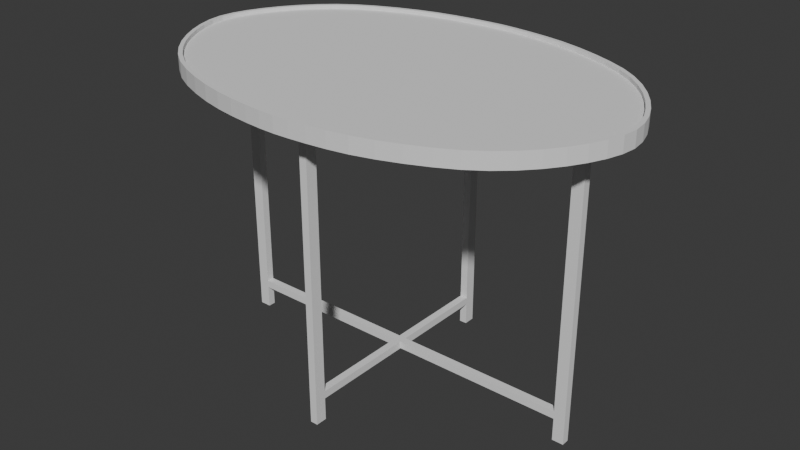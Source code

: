 # Source: table3.blend  (saved by Blender 4.0.36; exported with 4.5.12 LTS)
import bpy
from mathutils import Matrix  # noqa: F401  (used for matrix-valued properties, if any)

bpy.ops.wm.read_factory_settings(use_empty=True)
scene = bpy.context.scene
scene.name = 'Scene'

# ---- collections
col_collection = bpy.data.collections.new('Collection'); scene.collection.children.link(col_collection)

# ---- world
world_world = bpy.data.worlds.new('World'); scene.world = world_world
world_world.use_nodes = True; world_world.node_tree.nodes.clear()
_N = world_world.node_tree.nodes; _L = world_world.node_tree.links
n0 = _N.new('ShaderNodeOutputWorld'); n0.name = 'World Output'; n0.location = (300, 300)
n1 = _N.new('ShaderNodeBackground'); n1.name = 'Background'; n1.location = (10, 300)
n1.inputs[0].default_value = (0.05088, 0.05088, 0.05088, 1.0)
_L.new(n1.outputs[0], n0.inputs[0])
n0.is_active_output = True
world_world.color = (0.05088, 0.05088, 0.05088)
world_world.use_sun_shadow = False
world_world.sun_shadow_jitter_overblur = 0.0

# ---- meshes
me_cylinder_001 = bpy.data.meshes.new('Cylinder.001')
me_cylinder_001.from_pydata([(2.708e-06, 2.0, 3.849), (0.2062, 1.992, 3.849), (0.4324, 1.974, 3.849), (0.6793, 1.945, 3.849), (0.9421, 1.899, 3.849), (1.214, 1.828, 3.849), (1.487, 1.735, 3.849), (1.752, 1.625, 3.849), (1.999, 1.499, 3.849), (2.217, 1.348, 3.849), (2.408, 1.177, 3.849), (2.572, 0.9917, 3.849), (2.711, 0.7971, 3.849), (2.826, 0.5976, 3.849), (2.916, 0.3968, 3.849), (2.975, 0.1971, 3.849), (2.998, -7.269e-09, 3.849), (2.975, -0.1971, 3.849), (2.915, -0.3967, 3.849), (2.825, -0.5974, 3.849), (2.709, -0.7967, 3.849), (2.568, -0.9911, 3.849), (2.402, -1.176, 3.849), (2.21, -1.347, 3.849), (1.991, -1.497, 3.849), (1.745, -1.624, 3.849), (1.481, -1.737, 3.849), (1.21, -1.832, 3.849), (0.9392, -1.905, 3.849), (0.6779, -1.95, 3.849), (0.432, -1.977, 3.849), (0.2061, -1.993, 3.849), (2.708e-06, -2.0, 3.849), (-0.2062, -1.992, 3.849), (-0.4326, -1.971, 3.849), (-0.6799, -1.939, 3.849), (-0.9431, -1.891, 3.849), (-1.216, -1.822, 3.849), (-1.489, -1.732, 3.849), (-1.755, -1.625, 3.849), (-2.002, -1.498, 3.849), (-2.22, -1.347, 3.849), (-2.41, -1.177, 3.849), (-2.574, -0.9915, 3.849), (-2.713, -0.797, 3.849), (-2.827, -0.5976, 3.849), (-2.916, -0.3968, 3.849), (-2.976, -0.1971, 3.849), (-2.998, -7.269e-09, 3.849), (-2.976, 0.1972, 3.849), (-2.916, 0.3975, 3.849), (-2.826, 0.5994, 3.849), (-2.71, 0.8004, 3.849), (-2.57, 0.9968, 3.849), (-2.405, 1.184, 3.849), (-2.214, 1.356, 3.849), (-1.994, 1.507, 3.849), (-1.748, 1.633, 3.849), (-1.484, 1.742, 3.849), (-1.212, 1.832, 3.849), (-0.9407, 1.9, 3.849), (-0.6788, 1.945, 3.849), (-0.4323, 1.974, 3.849), (-0.2062, 1.992, 3.849), (0.2062, 1.992, 4.0), (2.708e-06, 2.0, 4.0), (0.4324, 1.974, 4.0), (0.6793, 1.945, 4.0), (0.9421, 1.899, 4.0), (1.214, 1.828, 4.0), (1.487, 1.735, 4.0), (1.752, 1.625, 4.0), (1.999, 1.499, 4.0), (2.217, 1.348, 4.0), (2.408, 1.177, 4.0), (2.572, 0.9917, 4.0), (2.711, 0.7971, 4.0), (2.826, 0.5976, 4.0), (2.916, 0.3968, 4.0), (2.975, 0.1971, 4.0), (2.998, -7.269e-09, 4.0), (2.975, -0.1971, 4.0), (2.915, -0.3967, 4.0), (2.825, -0.5974, 4.0), (2.709, -0.7967, 4.0), (2.568, -0.9911, 4.0), (2.402, -1.176, 4.0), (2.21, -1.347, 4.0), (1.991, -1.497, 4.0), (1.745, -1.624, 4.0), (1.481, -1.737, 4.0), (1.21, -1.832, 4.0), (0.9392, -1.905, 4.0), (0.6779, -1.95, 4.0), (0.432, -1.977, 4.0), (0.2061, -1.993, 4.0), (2.708e-06, -2.0, 4.0), (-0.2062, -1.992, 4.0), (-0.4326, -1.971, 4.0), (-0.6799, -1.939, 4.0), (-0.9431, -1.891, 4.0), (-1.216, -1.822, 4.0), (-1.489, -1.732, 4.0), (-1.755, -1.625, 4.0), (-2.002, -1.498, 4.0), (-2.22, -1.347, 4.0), (-2.41, -1.177, 4.0), (-2.574, -0.9915, 4.0), (-2.713, -0.797, 4.0), (-2.827, -0.5976, 4.0), (-2.916, -0.3968, 4.0), (-2.976, -0.1971, 4.0), (-2.998, -7.269e-09, 4.0), (-2.976, 0.1972, 4.0), (-2.916, 0.3975, 4.0), (-2.826, 0.5994, 4.0), (-2.71, 0.8004, 4.0), (-2.57, 0.9968, 4.0), (-2.405, 1.184, 4.0), (-2.214, 1.356, 4.0), (-1.994, 1.507, 4.0), (-1.748, 1.633, 4.0), (-1.484, 1.742, 4.0), (-1.212, 1.832, 4.0), (-0.9407, 1.9, 4.0), (-0.6788, 1.945, 4.0), (-0.4323, 1.974, 4.0), (-0.2062, 1.992, 4.0), (-0.6753, -1.939, 4.0)], [], [(99, 35, 128), (1, 2, 3, 4, 5, 6, 7, 8, 9, 10, 11, 12, 13, 14, 15, 16, 17, 18, 19, 20, 21, 22, 23, 24, 25, 26, 27, 28, 29, 30, 31, 32, 33, 34, 35, 36, 37, 38, 39, 40, 41, 42, 43, 44, 45, 46, 47, 48, 49, 50, 51, 52, 53, 54, 55, 56, 57, 58, 59, 60, 61, 62, 63, 0), (1, 64, 66, 2), (2, 66, 67, 3), (3, 67, 68, 4), (4, 68, 69, 5), (5, 69, 70, 6), (6, 70, 71, 7), (7, 71, 72, 8), (8, 72, 73, 9), (9, 73, 74, 10), (10, 74, 75, 11), (11, 75, 76, 12), (12, 76, 77, 13), (13, 77, 78, 14), (14, 78, 79, 15), (15, 79, 80, 16), (16, 80, 81, 17), (17, 81, 82, 18), (18, 82, 83, 19), (19, 83, 84, 20), (20, 84, 85, 21), (21, 85, 86, 22), (22, 86, 87, 23), (23, 87, 88, 24), (24, 88, 89, 25), (25, 89, 90, 26), (26, 90, 91, 27), (27, 91, 92, 28), (28, 92, 93, 29), (29, 93, 94, 30), (30, 94, 95, 31), (31, 95, 96, 32), (32, 96, 97, 33), (33, 97, 98, 34), (34, 98, 128, 35), (35, 99, 100, 36), (36, 100, 101, 37), (37, 101, 102, 38), (38, 102, 103, 39), (39, 103, 104, 40), (40, 104, 105, 41), (41, 105, 106, 42), (42, 106, 107, 43), (43, 107, 108, 44), (44, 108, 109, 45), (45, 109, 110, 46), (46, 110, 111, 47), (47, 111, 112, 48), (48, 112, 113, 49), (49, 113, 114, 50), (50, 114, 115, 51), (51, 115, 116, 52), (52, 116, 117, 53), (53, 117, 118, 54), (54, 118, 119, 55), (55, 119, 120, 56), (56, 120, 121, 57), (57, 121, 122, 58), (58, 122, 123, 59), (59, 123, 124, 60), (60, 124, 125, 61), (61, 125, 126, 62), (62, 126, 127, 63), (63, 127, 65, 0), (0, 65, 64, 1), (99, 128, 98, 97, 96, 95, 94, 93, 92, 91, 90, 89, 88, 87, 86, 85, 84, 83, 82, 81, 80, 79, 78, 77, 76, 75, 74, 73, 72, 71, 70, 69, 68, 67, 66, 64, 65, 127, 126, 125, 124, 123, 122, 121, 120, 119, 118, 117, 116, 115, 114, 113, 112, 111, 110, 109, 108, 107, 106, 105, 104, 103, 102, 101, 100)])
_uv = me_cylinder_001.uv_layers.new(name='UVMap')
_uv.uv.foreach_set('vector', [0.9819, 0.2057, 1.0, 0.2057, 0.9819, 0.2063, 0.000295, 0.3561, -1.371e-08, 0.3288, 0.0007778, 0.299, 0.003458, 0.267, 0.008938, 0.2336, 0.01706, 0.1999, 0.02733, 0.167, 0.03981, 0.1361, 0.05546, 0.1082, 0.07383, 0.08354, 0.09423, 0.06186, 0.116, 0.04304, 0.1386, 0.02707, 0.1617, 0.01419, 0.185, 0.004878, 0.2083, 3.873e-09, 0.2322, 0.0005653, 0.2568, 0.005548, 0.2818, 0.01414, 0.3069, 0.02591, 0.3317, 0.04068, 0.3557, 0.0585, 0.3782, 0.07959, 0.3987, 0.1042, 0.4166, 0.1323, 0.4329, 0.1626, 0.4474, 0.1941, 0.459, 0.2257, 0.4673, 0.2565, 0.4731, 0.2857, 0.4776, 0.3125, 0.4807, 0.3371, 0.4819, 0.3619, 0.4819, 0.3893, 0.4808, 0.4192, 0.4779, 0.4513, 0.4726, 0.4847, 0.4649, 0.5184, 0.4549, 0.5514, 0.4425, 0.5823, 0.4268, 0.6102, 0.4084, 0.6348, 0.3881, 0.6564, 0.3663, 0.6752, 0.3436, 0.6911, 0.3206, 0.704, 0.2973, 0.7132, 0.274, 0.7181, 0.2501, 0.7175, 0.2254, 0.7126, 0.2003, 0.704, 0.1749, 0.6923, 0.1499, 0.6777, 0.1257, 0.66, 0.103, 0.639, 0.08246, 0.6144, 0.06465, 0.5863, 0.0488, 0.5558, 0.03501, 0.5242, 0.02385, 0.4925, 0.01558, 0.4616, 0.009469, 0.4324, 0.004817, 0.4055, 0.00162, 0.3809, 0.9819, 0.2887, 0.9638, 0.2887, 0.9638, 0.2614, 0.9819, 0.2614, 0.9819, 0.2614, 0.9638, 0.2614, 0.9638, 0.2316, 0.9819, 0.2316, 0.9819, 0.2316, 0.9638, 0.2316, 0.9638, 0.1999, 0.9819, 0.1999, 0.9819, 0.1999, 0.9638, 0.1999, 0.9638, 0.1669, 0.9819, 0.1669, 0.9819, 0.1669, 0.9638, 0.1669, 0.9638, 0.1336, 0.9819, 0.1336, 0.9819, 0.1336, 0.9638, 0.1336, 0.9638, 0.1013, 0.9819, 0.1013, 0.9819, 0.1013, 0.9638, 0.1013, 0.9638, 0.07112, 0.9819, 0.07112, 0.9819, 0.07112, 0.9638, 0.07112, 0.9638, 0.04417, 0.9819, 0.04417, 0.9819, 0.04417, 0.9638, 0.04417, 0.9638, 0.02053, 0.9819, 0.02053, 0.9819, 0.02053, 0.9638, 0.02053, 0.9638, -1.346e-08, 0.9819, -1.425e-08, 1.0, 0.8395, 0.9819, 0.8395, 0.9819, 0.8188, 1.0, 0.8188, 1.0, 0.8188, 0.9819, 0.8188, 0.9819, 0.7972, 1.0, 0.7972, 1.0, 0.7972, 0.9819, 0.7972, 0.9819, 0.7748, 1.0, 0.7748, 1.0, 0.7748, 0.9819, 0.7748, 0.9819, 0.7521, 1.0, 0.7521, 1.0, 0.7521, 0.9819, 0.7521, 0.9819, 0.7291, 1.0, 0.7291, 1.0, 0.7291, 0.9819, 0.7291, 0.9819, 0.7052, 1.0, 0.7052, 1.0, 0.7052, 0.9819, 0.7052, 0.9819, 0.6804, 1.0, 0.6804, 1.0, 0.6804, 0.9819, 0.6804, 0.9819, 0.655, 1.0, 0.655, 1.0, 0.655, 0.9819, 0.655, 0.9819, 0.6292, 1.0, 0.6292, 1.0, 0.6292, 0.9819, 0.6292, 0.9819, 0.6036, 1.0, 0.6036, 1.0, 0.6036, 0.9819, 0.6036, 0.9819, 0.5787, 1.0, 0.5787, 1.0, 0.5787, 0.9819, 0.5787, 0.9819, 0.555, 1.0, 0.555, 1.0, 0.555, 0.9819, 0.555, 0.9819, 0.5282, 1.0, 0.5282, 1.0, 0.5282, 0.9819, 0.5282, 0.9819, 0.4982, 1.0, 0.4982, 1.0, 0.4982, 0.9819, 0.4982, 0.9819, 0.4661, 1.0, 0.4661, 1.0, 0.4661, 0.9819, 0.4661, 0.9819, 0.4332, 1.0, 0.4332, 1.0, 0.4332, 0.9819, 0.4332, 0.9819, 0.4005, 1.0, 0.4005, 1.0, 0.4005, 0.9819, 0.4005, 0.9819, 0.3689, 1.0, 0.3689, 1.0, 0.3689, 0.9819, 0.3689, 0.9819, 0.3393, 1.0, 0.3393, 1.0, 0.3393, 0.9819, 0.3393, 0.9819, 0.3121, 1.0, 0.3121, 1.0, 0.3121, 0.9819, 0.3121, 0.9819, 0.2873, 1.0, 0.2873, 1.0, 0.2873, 0.9819, 0.2873, 0.9819, 0.2625, 1.0, 0.2625, 1.0, 0.2625, 0.9819, 0.2625, 0.9819, 0.2354, 1.0, 0.2354, 1.0, 0.2354, 0.9819, 0.2354, 0.9819, 0.2063, 1.0, 0.2057, 1.0, 0.2057, 0.9819, 0.2057, 0.9819, 0.1742, 1.0, 0.1742, 1.0, 0.1742, 0.9819, 0.1742, 0.9819, 0.1417, 1.0, 0.1417, 1.0, 0.1417, 0.9819, 0.1417, 0.9819, 0.109, 1.0, 0.109, 1.0, 0.109, 0.9819, 0.109, 0.9819, 0.07743, 1.0, 0.07743, 1.0, 0.07743, 0.9819, 0.07743, 0.9819, 0.04816, 1.0, 0.04816, 1.0, 0.04816, 0.9819, 0.04816, 0.9819, 0.02233, 1.0, 0.02233, 1.0, 0.02233, 0.9819, 0.02233, 0.9819, -1.425e-08, 1.0, -1.504e-08, 0.9819, 0.8815, 0.9638, 0.8815, 0.9638, 0.8623, 0.9819, 0.8623, 0.9819, 0.8623, 0.9638, 0.8623, 0.9638, 0.8416, 0.9819, 0.8416, 0.9819, 0.8416, 0.9638, 0.8416, 0.9638, 0.8199, 0.9819, 0.8199, 0.9819, 0.8199, 0.9638, 0.8199, 0.9638, 0.7975, 0.9819, 0.7975, 0.9819, 0.7975, 0.9638, 0.7975, 0.9638, 0.7748, 0.9819, 0.7748, 0.9819, 0.7748, 0.9638, 0.7748, 0.9638, 0.7517, 0.9819, 0.7517, 0.9819, 0.7517, 0.9638, 0.7517, 0.9638, 0.7279, 0.9819, 0.7279, 0.9819, 0.7279, 0.9638, 0.7279, 0.9638, 0.703, 0.9819, 0.703, 0.9819, 0.703, 0.9638, 0.703, 0.9638, 0.6774, 0.9819, 0.6774, 0.9819, 0.6774, 0.9638, 0.6774, 0.9638, 0.6515, 0.9819, 0.6515, 0.9819, 0.6515, 0.9638, 0.6515, 0.9638, 0.6257, 0.9819, 0.6257, 0.9819, 0.6257, 0.9638, 0.6257, 0.9638, 0.6005, 0.9819, 0.6005, 0.9819, 0.6005, 0.9638, 0.6005, 0.9638, 0.5767, 0.9819, 0.5767, 0.9819, 0.5767, 0.9638, 0.5767, 0.9638, 0.5511, 0.9819, 0.5511, 0.9819, 0.5511, 0.9638, 0.5511, 0.9638, 0.522, 0.9819, 0.522, 0.9819, 0.522, 0.9638, 0.522, 0.9638, 0.4907, 0.9819, 0.4907, 0.9819, 0.4907, 0.9638, 0.4907, 0.9638, 0.4584, 0.9819, 0.4584, 0.9819, 0.4584, 0.9638, 0.4584, 0.9638, 0.4261, 0.9819, 0.4261, 0.9819, 0.4261, 0.9638, 0.4261, 0.9638, 0.3948, 0.9819, 0.3948, 0.9819, 0.3948, 0.9638, 0.3948, 0.9638, 0.3654, 0.9819, 0.3654, 0.9819, 0.3654, 0.9638, 0.3654, 0.9638, 0.3383, 0.9819, 0.3383, 0.9819, 0.3383, 0.9638, 0.3383, 0.9638, 0.3135, 0.9819, 0.3135, 0.9819, 0.3135, 0.9638, 0.3135, 0.9638, 0.2887, 0.9819, 0.2887, 0.4831, 0.4192, 0.483, 0.4187, 0.4819, 0.3893, 0.4819, 0.3619, 0.4832, 0.3371, 0.4863, 0.3125, 0.4907, 0.2857, 0.4966, 0.2565, 0.5048, 0.2257, 0.5165, 0.1941, 0.5309, 0.1626, 0.5472, 0.1323, 0.5651, 0.1042, 0.5856, 0.07959, 0.6081, 0.0585, 0.6321, 0.04068, 0.6569, 0.02591, 0.682, 0.01414, 0.7071, 0.005548, 0.7316, 0.0005653, 0.7555, 3.396e-08, 0.7788, 0.004878, 0.8021, 0.01419, 0.8252, 0.02707, 0.8478, 0.04304, 0.8696, 0.06186, 0.89, 0.08354, 0.9084, 0.1082, 0.924, 0.1361, 0.9365, 0.167, 0.9468, 0.1999, 0.9549, 0.2336, 0.9604, 0.267, 0.963, 0.299, 0.9638, 0.3288, 0.9635, 0.3561, 0.9622, 0.3809, 0.959, 0.4055, 0.9543, 0.4324, 0.9482, 0.4616, 0.94, 0.4925, 0.9288, 0.5242, 0.915, 0.5558, 0.8992, 0.5863, 0.8814, 0.6144, 0.8608, 0.639, 0.8381, 0.66, 0.8139, 0.6777, 0.7889, 0.6923, 0.7635, 0.704, 0.7384, 0.7126, 0.7137, 0.7175, 0.6899, 0.7181, 0.6665, 0.7132, 0.6432, 0.704, 0.6202, 0.6911, 0.5975, 0.6752, 0.5758, 0.6564, 0.5554, 0.6348, 0.537, 0.6102, 0.5213, 0.5823, 0.5089, 0.5514, 0.4989, 0.5184, 0.4912, 0.4847, 0.4859, 0.4513])
me_cylinder_001.materials.append(None)
me_cylinder_001.update()
me_cylinder_002 = bpy.data.meshes.new('Cylinder.002')
me_cylinder_002.from_pydata([(0.05015, -1.6, 3.849), (-0.0497, -1.6, 3.849), (0.05016, 1.5, 3.849), (-0.0497, 1.5, 3.849), (-0.0497, -0.05023, 3.849), (0.05015, -0.05022, 3.849), (-0.0497, 0.05037, 3.849), (0.05015, 0.05036, 3.849), (2.5, 0.05033, 3.849), (2.5, -0.05022, 3.849), (-2.5, 0.05039, 3.849), (-2.5, -0.05023, 3.849), (-2.35, 0.05039, 3.849), (-2.35, -0.05023, 3.849), (2.35, -0.05022, 3.849), (2.35, 0.05034, 3.849), (0.05015, -1.45, 3.849), (-0.0497, -1.45, 3.849), (-0.0497, 1.35, 3.849), (0.05016, 1.35, 3.849), (0.05015, -1.6, -3.771e-05), (-0.0497, -1.6, -3.771e-05), (0.05015, -1.45, -3.771e-05), (-0.0497, -1.45, -3.771e-05), (0.05016, 1.5, 3.911e-05), (-0.0497, 1.5, 3.911e-05), (-0.0497, 1.35, 3.911e-05), (0.05016, 1.35, 3.911e-05), (2.5, 0.05033, 8.786e-05), (2.5, -0.05022, 8.786e-05), (2.35, -0.05022, 8.786e-05), (2.35, 0.05034, 8.786e-05), (-2.5, 0.05039, 0.0001206), (-2.5, -0.05023, 0.0001206), (-2.35, 0.05039, 0.0001206), (-2.35, -0.05023, 0.0001206), (-0.0497, -1.45, 3.8), (-0.0497, -1.6, 3.8), (0.05015, -1.45, 3.8), (0.05015, -1.6, 3.8), (0.05016, 1.5, 3.8), (-0.0497, 1.5, 3.8), (0.05016, 1.35, 3.8), (-0.0497, 1.35, 3.8), (2.35, 0.05034, 3.8), (2.35, -0.05022, 3.8), (2.5, -0.05022, 3.8), (2.5, 0.05033, 3.8), (-2.5, 0.05039, 3.8), (-2.5, -0.05023, 3.8), (-2.35, 0.05039, 3.8), (-2.35, -0.05023, 3.8), (-0.0497, -1.45, 0.2996), (0.05015, -1.45, 0.2996), (-0.0497, -1.6, 0.2996), (0.05015, -1.6, 0.2996), (-0.0497, -1.6, 0.4004), (0.05015, -1.6, 0.4004), (-0.0497, -1.45, 0.4004), (0.05015, -1.45, 0.4004), (0.05016, 1.5, 0.3), (0.05016, 1.35, 0.3), (-0.0497, 1.5, 0.3), (-0.0497, 1.35, 0.3), (-0.0497, 1.5, 0.3999), (-0.0497, 1.35, 0.3999), (0.05016, 1.5, 0.3999), (0.05016, 1.35, 0.3999), (-2.5, 0.05039, 0.3003), (-2.35, 0.05039, 0.3003), (-2.5, -0.05023, 0.3003), (-2.35, -0.05023, 0.3003), (-2.5, -0.05023, 0.4001), (-2.35, -0.05023, 0.4001), (-2.5, 0.05039, 0.4001), (-2.35, 0.05039, 0.4001), (2.35, 0.05034, 0.3002), (2.35, -0.05022, 0.3002), (2.5, -0.05022, 0.3002), (2.5, 0.05033, 0.3002), (2.35, -0.05022, 0.4003), (2.5, -0.05022, 0.4003), (2.5, 0.05033, 0.4003), (2.35, 0.05034, 0.4003)], [], [(54, 52, 23, 21), (6, 7, 5, 4), (12, 6, 4, 13), (18, 19, 7, 6), (77, 76, 31, 30), (70, 68, 32, 33), (7, 15, 14, 5), (4, 5, 16, 17), (62, 60, 24, 25), (23, 22, 20, 21), (52, 53, 22, 23), (55, 54, 21, 20), (53, 55, 20, 22), (25, 24, 27, 26), (60, 61, 27, 24), (63, 62, 25, 26), (61, 63, 26, 27), (31, 28, 29, 30), (78, 77, 30, 29), (79, 78, 29, 28), (76, 79, 28, 31), (32, 34, 35, 33), (68, 69, 34, 32), (71, 70, 33, 35), (69, 71, 35, 34), (16, 0, 39, 38), (0, 1, 37, 39), (17, 16, 38, 36), (1, 17, 36, 37), (19, 18, 43, 42), (18, 3, 41, 43), (2, 19, 42, 40), (3, 2, 40, 41), (15, 8, 47, 44), (8, 9, 46, 47), (9, 14, 45, 46), (14, 15, 44, 45), (12, 13, 51, 50), (13, 11, 49, 51), (10, 12, 50, 48), (11, 10, 48, 49), (38, 42, 43, 36), (43, 36, 17, 18), (16, 19, 42, 38), (51, 45, 14, 13), (44, 50, 51, 45), (15, 12, 50, 44), (59, 57, 55, 53), (57, 56, 54, 55), (58, 59, 53, 52), (56, 58, 52, 54), (37, 36, 58, 56), (36, 38, 59, 58), (39, 37, 56, 57), (38, 39, 57, 59), (67, 65, 63, 61), (65, 64, 62, 63), (66, 67, 61, 60), (64, 66, 60, 62), (41, 40, 66, 64), (40, 42, 67, 66), (43, 41, 64, 65), (42, 43, 65, 67), (58, 52, 63, 65), (53, 59, 67, 61), (67, 59, 58, 65), (53, 61, 63, 52), (75, 73, 71, 69), (73, 72, 70, 71), (74, 75, 69, 68), (72, 74, 68, 70), (49, 48, 74, 72), (48, 50, 75, 74), (51, 49, 72, 73), (50, 51, 73, 75), (83, 82, 79, 76), (82, 81, 78, 79), (81, 80, 77, 78), (80, 83, 76, 77), (45, 44, 83, 80), (46, 45, 80, 81), (47, 46, 81, 82), (44, 47, 82, 83), (77, 80, 73, 71), (76, 83, 75, 69), (73, 80, 83, 75), (71, 77, 76, 69), (18, 19, 2, 3), (8, 15, 14, 9), (16, 17, 1, 0), (13, 12, 10, 11)])
_uv = me_cylinder_002.uv_layers.new(name='UVMap')
_uv.uv.foreach_set('vector', [0.7265, 0.25, 0.7265, 0.2554, 0.7265, 0.2554, 0.7265, 0.25, 0.7265, 0.3216, 0.7735, 0.3206, 0.7735, 0.3052, 0.7265, 0.3064, 0.6281, 0.2996, 0.7265, 0.3216, 0.7265, 0.3064, 0.6281, 0.2699, 0.7265, 0.3635, 0.7735, 0.3634, 0.7735, 0.3206, 0.7265, 0.3216, 0.8748, 0.2682, 0.8748, 0.2984, 0.8748, 0.2984, 0.8748, 0.2682, 0.6188, 0.2664, 0.6188, 0.2976, 0.6188, 0.2976, 0.6188, 0.2664, 0.7735, 0.3206, 0.8748, 0.2984, 0.8748, 0.2682, 0.7735, 0.3052, 0.7265, 0.3064, 0.7735, 0.3052, 0.7735, 0.2553, 0.7265, 0.2554, 0.7265, 0.3694, 0.7735, 0.3694, 0.7735, 0.3694, 0.7265, 0.3694, 0.7265, 0.2554, 0.7735, 0.2553, 0.7735, 0.25, 0.7265, 0.25, 0.7265, 0.2554, 0.7735, 0.2553, 0.7735, 0.2553, 0.7265, 0.2554, 0.7735, 0.25, 0.7265, 0.25, 0.7265, 0.25, 0.7735, 0.25, 0.7735, 0.2553, 0.7735, 0.25, 0.7735, 0.25, 0.7735, 0.2553, 0.7265, 0.3694, 0.7735, 0.3694, 0.7735, 0.3634, 0.7265, 0.3635, 0.7735, 0.3694, 0.7735, 0.3634, 0.7735, 0.3634, 0.7735, 0.3694, 0.7265, 0.3635, 0.7265, 0.3694, 0.7265, 0.3694, 0.7265, 0.3635, 0.7735, 0.3634, 0.7265, 0.3635, 0.7265, 0.3635, 0.7735, 0.3634, 0.8748, 0.2984, 0.8812, 0.297, 0.8812, 0.2658, 0.8748, 0.2682, 0.8812, 0.2658, 0.8748, 0.2682, 0.8748, 0.2682, 0.8812, 0.2658, 0.8812, 0.297, 0.8812, 0.2658, 0.8812, 0.2658, 0.8812, 0.297, 0.8748, 0.2984, 0.8812, 0.297, 0.8812, 0.297, 0.8748, 0.2984, 0.6188, 0.2976, 0.6281, 0.2996, 0.6281, 0.2699, 0.6188, 0.2664, 0.6188, 0.2976, 0.6281, 0.2996, 0.6281, 0.2996, 0.6188, 0.2976, 0.6281, 0.2699, 0.6188, 0.2664, 0.6188, 0.2664, 0.6281, 0.2699, 0.6281, 0.2996, 0.6281, 0.2699, 0.6281, 0.2699, 0.6281, 0.2996, 0.7735, 0.2553, 0.7735, 0.25, 0.7735, 0.25, 0.7735, 0.2553, 0.7735, 0.25, 0.7265, 0.25, 0.7265, 0.25, 0.7735, 0.25, 0.7265, 0.2554, 0.7735, 0.2553, 0.7735, 0.2553, 0.7265, 0.2554, 0.7265, 0.25, 0.7265, 0.2554, 0.7265, 0.2554, 0.7265, 0.25, 0.7735, 0.3634, 0.7265, 0.3635, 0.7265, 0.3635, 0.7735, 0.3634, 0.7265, 0.3635, 0.7265, 0.3694, 0.7265, 0.3694, 0.7265, 0.3635, 0.7735, 0.3694, 0.7735, 0.3634, 0.7735, 0.3634, 0.7735, 0.3694, 0.7265, 0.3694, 0.7735, 0.3694, 0.7735, 0.3694, 0.7265, 0.3694, 0.8748, 0.2984, 0.8812, 0.297, 0.8812, 0.297, 0.8748, 0.2984, 0.8812, 0.297, 0.8812, 0.2658, 0.8812, 0.2658, 0.8812, 0.297, 0.8812, 0.2658, 0.8748, 0.2682, 0.8748, 0.2682, 0.8812, 0.2658, 0.8748, 0.2682, 0.8748, 0.2984, 0.8748, 0.2984, 0.8748, 0.2682, 0.6281, 0.2996, 0.6281, 0.2699, 0.6281, 0.2699, 0.6281, 0.2996, 0.6281, 0.2699, 0.6188, 0.2664, 0.6188, 0.2664, 0.6281, 0.2699, 0.6188, 0.2976, 0.6281, 0.2996, 0.6281, 0.2996, 0.6188, 0.2976, 0.6188, 0.2664, 0.6188, 0.2976, 0.6188, 0.2976, 0.6188, 0.2664, 0.0, 0.0, 0.0, 0.0, 0.0, 0.0, 0.0, 0.0, 0.0, 0.0, 0.0, 0.0, 0.0, 0.0, 0.0, 0.0, 0.0, 0.0, 0.0, 0.0, 0.0, 0.0, 0.0, 0.0, 0.0, 0.0, 0.0, 0.0, 0.0, 0.0, 0.0, 0.0, 0.0, 0.0, 0.0, 0.0, 0.0, 0.0, 0.0, 0.0, 0.0, 0.0, 0.0, 0.0, 0.0, 0.0, 0.0, 0.0, 0.7735, 0.2553, 0.7735, 0.25, 0.7735, 0.25, 0.7735, 0.2553, 0.7735, 0.25, 0.7265, 0.25, 0.7265, 0.25, 0.7735, 0.25, 0.7265, 0.2554, 0.7735, 0.2553, 0.7735, 0.2553, 0.7265, 0.2554, 0.7265, 0.25, 0.7265, 0.2554, 0.7265, 0.2554, 0.7265, 0.25, 0.7265, 0.25, 0.7265, 0.2554, 0.7265, 0.2554, 0.7265, 0.25, 0.7265, 0.2554, 0.7735, 0.2553, 0.7735, 0.2553, 0.7265, 0.2554, 0.7735, 0.25, 0.7265, 0.25, 0.7265, 0.25, 0.7735, 0.25, 0.7735, 0.2553, 0.7735, 0.25, 0.7735, 0.25, 0.7735, 0.2553, 0.7735, 0.3634, 0.7265, 0.3635, 0.7265, 0.3635, 0.7735, 0.3634, 0.7265, 0.3635, 0.7265, 0.3694, 0.7265, 0.3694, 0.7265, 0.3635, 0.7735, 0.3694, 0.7735, 0.3634, 0.7735, 0.3634, 0.7735, 0.3694, 0.7265, 0.3694, 0.7735, 0.3694, 0.7735, 0.3694, 0.7265, 0.3694, 0.7265, 0.3694, 0.7735, 0.3694, 0.7735, 0.3694, 0.7265, 0.3694, 0.7735, 0.3694, 0.7735, 0.3634, 0.7735, 0.3634, 0.7735, 0.3694, 0.7265, 0.3635, 0.7265, 0.3694, 0.7265, 0.3694, 0.7265, 0.3635, 0.7735, 0.3634, 0.7265, 0.3635, 0.7265, 0.3635, 0.7735, 0.3634, 0.7265, 0.2554, 0.7265, 0.2554, 0.7265, 0.3635, 0.7265, 0.3635, 0.7735, 0.2553, 0.7735, 0.2553, 0.7735, 0.3634, 0.7735, 0.3634, 0.0, 0.0, 0.0, 0.0, 0.0, 0.0, 0.0, 0.0, 0.0, 0.0, 0.0, 0.0, 0.0, 0.0, 0.0, 0.0, 0.6281, 0.2996, 0.6281, 0.2699, 0.6281, 0.2699, 0.6281, 0.2996, 0.6281, 0.2699, 0.6188, 0.2664, 0.6188, 0.2664, 0.6281, 0.2699, 0.6188, 0.2976, 0.6281, 0.2996, 0.6281, 0.2996, 0.6188, 0.2976, 0.6188, 0.2664, 0.6188, 0.2976, 0.6188, 0.2976, 0.6188, 0.2664, 0.6188, 0.2664, 0.6188, 0.2976, 0.6188, 0.2976, 0.6188, 0.2664, 0.6188, 0.2976, 0.6281, 0.2996, 0.6281, 0.2996, 0.6188, 0.2976, 0.6281, 0.2699, 0.6188, 0.2664, 0.6188, 0.2664, 0.6281, 0.2699, 0.6281, 0.2996, 0.6281, 0.2699, 0.6281, 0.2699, 0.6281, 0.2996, 0.8748, 0.2984, 0.8812, 0.297, 0.8812, 0.297, 0.8748, 0.2984, 0.8812, 0.297, 0.8812, 0.2658, 0.8812, 0.2658, 0.8812, 0.297, 0.8812, 0.2658, 0.8748, 0.2682, 0.8748, 0.2682, 0.8812, 0.2658, 0.8748, 0.2682, 0.8748, 0.2984, 0.8748, 0.2984, 0.8748, 0.2682, 0.8748, 0.2682, 0.8748, 0.2984, 0.8748, 0.2984, 0.8748, 0.2682, 0.8812, 0.2658, 0.8748, 0.2682, 0.8748, 0.2682, 0.8812, 0.2658, 0.8812, 0.297, 0.8812, 0.2658, 0.8812, 0.2658, 0.8812, 0.297, 0.8748, 0.2984, 0.8812, 0.297, 0.8812, 0.297, 0.8748, 0.2984, 0.8748, 0.2682, 0.8748, 0.2682, 0.6281, 0.2699, 0.6281, 0.2699, 0.8748, 0.2984, 0.8748, 0.2984, 0.6281, 0.2996, 0.6281, 0.2996, 0.0, 0.0, 0.0, 0.0, 0.0, 0.0, 0.0, 0.0, 0.0, 0.0, 0.0, 0.0, 0.0, 0.0, 0.0, 0.0, 0.0, 0.0, 0.0, 0.0, 0.0, 0.0, 0.0, 0.0, 0.0, 0.0, 0.0, 0.0, 0.0, 0.0, 0.0, 0.0, 0.0, 0.0, 0.0, 0.0, 0.0, 0.0, 0.0, 0.0, 0.0, 0.0, 0.0, 0.0, 0.0, 0.0, 0.0, 0.0])
me_cylinder_002.materials.append(None)
me_cylinder_002.update()
me_cylinder_003 = bpy.data.meshes.new('Cylinder.003')
me_cylinder_003.from_pydata([(-0.2062, 1.992, 4.05), (-0.4323, 1.974, 4.05), (-0.6788, 1.945, 4.05), (-0.9407, 1.9, 4.05), (-1.212, 1.832, 4.05), (-1.484, 1.742, 4.05), (-1.748, 1.633, 4.05), (-1.994, 1.507, 4.05), (-2.214, 1.356, 4.05), (-2.405, 1.184, 4.05), (-2.57, 0.9968, 4.05), (-2.71, 0.8004, 4.05), (-2.826, 0.5994, 4.05), (-2.916, 0.3975, 4.05), (-2.976, 0.1972, 4.05), (-2.998, -7.269e-09, 4.05), (-2.976, -0.1971, 4.05), (-2.916, -0.3968, 4.05), (-2.827, -0.5976, 4.05), (-2.713, -0.797, 4.05), (-2.574, -0.9915, 4.05), (-2.41, -1.177, 4.05), (-2.22, -1.347, 4.05), (-2.002, -1.498, 4.05), (-1.755, -1.625, 4.05), (-1.489, -1.732, 4.05), (-1.216, -1.822, 4.05), (-0.9431, -1.891, 4.05), (-0.6799, -1.939, 4.05), (-0.4326, -1.971, 4.05), (-0.2062, -1.992, 4.05), (2.71e-06, -2.0, 4.05), (0.2061, -1.993, 4.05), (0.432, -1.977, 4.05), (0.6779, -1.95, 4.05), (0.9392, -1.905, 4.05), (1.21, -1.832, 4.05), (1.481, -1.737, 4.05), (1.745, -1.624, 4.05), (1.991, -1.497, 4.05), (2.21, -1.347, 4.05), (2.402, -1.176, 4.05), (2.568, -0.9911, 4.05), (2.709, -0.7967, 4.05), (2.825, -0.5974, 4.05), (2.915, -0.3967, 4.05), (2.975, -0.1971, 4.05), (2.998, -7.269e-09, 4.05), (2.975, 0.1971, 4.05), (2.916, 0.3968, 4.05), (2.826, 0.5976, 4.05), (2.711, 0.7971, 4.05), (2.572, 0.9917, 4.05), (2.408, 1.177, 4.05), (2.217, 1.348, 4.05), (1.999, 1.499, 4.05), (1.752, 1.625, 4.05), (1.487, 1.735, 4.05), (1.214, 1.828, 4.05), (0.9421, 1.899, 4.05), (0.6793, 1.945, 4.05), (0.4324, 1.974, 4.05), (0.2062, 1.992, 4.05), (2.71e-06, 2.0, 4.05), (2.71e-06, 2.0, 4.05), (0.2062, 1.992, 4.05), (0.4324, 1.974, 4.05), (0.6793, 1.945, 4.05), (0.9421, 1.899, 4.05), (1.214, 1.828, 4.05), (1.487, 1.735, 4.05), (1.752, 1.625, 4.05), (1.999, 1.499, 4.05), (2.217, 1.348, 4.05), (2.408, 1.177, 4.05), (2.572, 0.9917, 4.05), (2.711, 0.7971, 4.05), (2.826, 0.5976, 4.05), (2.916, 0.3968, 4.05), (2.975, 0.1971, 4.05), (2.998, -7.269e-09, 4.05), (2.975, -0.1971, 4.05), (2.915, -0.3967, 4.05), (2.825, -0.5974, 4.05), (2.709, -0.7967, 4.05), (2.568, -0.9911, 4.05), (2.402, -1.176, 4.05), (2.21, -1.347, 4.05), (1.991, -1.497, 4.05), (1.745, -1.624, 4.05), (1.481, -1.737, 4.05), (1.21, -1.832, 4.05), (0.9392, -1.905, 4.05), (0.6779, -1.95, 4.05), (0.432, -1.977, 4.05), (0.2061, -1.993, 4.05), (2.71e-06, -2.0, 4.05), (-0.2062, -1.992, 4.05), (-0.4326, -1.971, 4.05), (-0.6799, -1.939, 4.05), (-0.9431, -1.891, 4.05), (-1.216, -1.822, 4.05), (-1.489, -1.732, 4.05), (-1.755, -1.625, 4.05), (-2.002, -1.498, 4.05), (-2.22, -1.347, 4.05), (-2.41, -1.177, 4.05), (-2.574, -0.9915, 4.05), (-2.713, -0.797, 4.05), (-2.827, -0.5976, 4.05), (-2.916, -0.3968, 4.05), (-2.976, -0.1971, 4.05), (-2.998, -7.269e-09, 4.05), (-2.976, 0.1972, 4.05), (-2.916, 0.3975, 4.05), (-2.826, 0.5994, 4.05), (-2.71, 0.8004, 4.05), (-2.57, 0.9968, 4.05), (-2.405, 1.184, 4.05), (-2.214, 1.356, 4.05), (-1.994, 1.507, 4.05), (-1.748, 1.633, 4.05), (-1.484, 1.742, 4.05), (-1.212, 1.832, 4.05), (-0.9407, 1.9, 4.05), (-0.6788, 1.945, 4.05), (-0.4323, 1.974, 4.05), (-0.2062, 1.992, 4.05), (1.221e-05, 1.947, 4.05), (0.2031, 1.94, 4.05), (0.4272, 1.922, 4.05), (0.6717, 1.893, 4.05), (0.9308, 1.847, 4.05), (1.199, 1.777, 4.05), (1.469, 1.686, 4.05), (1.73, 1.577, 4.05), (1.971, 1.453, 4.05), (2.185, 1.306, 4.05), (2.37, 1.14, 4.05), (2.531, 0.9588, 4.05), (2.667, 0.7685, 4.05), (2.779, 0.5737, 4.05), (2.866, 0.3785, 4.05), (2.923, 0.1865, 4.05), (2.945, 1.707e-06, 4.05), (2.923, -0.1864, 4.05), (2.866, -0.3783, 4.05), (2.778, -0.5733, 4.05), (2.665, -0.7678, 4.05), (2.527, -0.9579, 4.05), (2.365, -1.139, 4.05), (2.178, -1.305, 4.05), (1.964, -1.452, 4.05), (1.723, -1.577, 4.05), (1.462, -1.687, 4.05), (1.194, -1.782, 4.05), (0.9279, -1.853, 4.05), (0.6705, -1.898, 4.05), (0.4272, -1.924, 4.05), (0.2034, -1.94, 4.05), (0.0001734, -1.947, 4.05), (-0.2027, -1.939, 4.05), (-0.4268, -1.918, 4.05), (-0.6717, -1.887, 4.05), (-0.9319, -1.839, 4.05), (-1.201, -1.771, 4.05), (-1.471, -1.683, 4.05), (-1.733, -1.577, 4.05), (-1.974, -1.453, 4.05), (-2.188, -1.306, 4.05), (-2.373, -1.14, 4.05), (-2.533, -0.9587, 4.05), (-2.668, -0.7684, 4.05), (-2.78, -0.5737, 4.05), (-2.867, -0.3785, 4.05), (-2.924, -0.1865, 4.05), (-2.945, -1.336e-05, 4.05), (-2.924, 0.1866, 4.05), (-2.866, 0.3792, 4.05), (-2.779, 0.5755, 4.05), (-2.665, 0.7718, 4.05), (-2.528, 0.964, 4.05), (-2.367, 1.147, 4.05), (-2.181, 1.315, 4.05), (-1.967, 1.462, 4.05), (-1.726, 1.586, 4.05), (-1.466, 1.692, 4.05), (-1.197, 1.781, 4.05), (-0.9298, 1.849, 4.05), (-0.6713, 1.893, 4.05), (-0.4272, 1.922, 4.05), (-0.2031, 1.94, 4.05), (-0.2062, 1.992, 4.05), (-0.4323, 1.974, 4.05), (-0.6788, 1.945, 4.05), (-0.9407, 1.9, 4.05), (-1.212, 1.832, 4.05), (-1.484, 1.742, 4.05), (-1.748, 1.633, 4.05), (-1.994, 1.507, 4.05), (-2.214, 1.356, 4.05), (-2.405, 1.184, 4.05), (-2.57, 0.9968, 4.05), (-2.71, 0.8004, 4.05), (-2.826, 0.5994, 4.05), (-2.916, 0.3975, 4.05), (-2.976, 0.1972, 4.05), (-2.998, -7.269e-09, 4.05), (-2.976, -0.1971, 4.05), (-2.916, -0.3968, 4.05), (-2.827, -0.5976, 4.05), (-2.713, -0.797, 4.05), (-2.574, -0.9915, 4.05), (-2.41, -1.177, 4.05), (-2.22, -1.347, 4.05), (-2.002, -1.498, 4.05), (-1.755, -1.625, 4.05), (-1.489, -1.732, 4.05), (-1.216, -1.822, 4.05), (-0.9431, -1.891, 4.05), (-0.6799, -1.939, 4.05), (-0.4326, -1.971, 4.05), (-0.2062, -1.992, 4.05), (2.71e-06, -2.0, 4.05), (0.2061, -1.993, 4.05), (0.432, -1.977, 4.05), (0.6779, -1.95, 4.05), (0.9392, -1.905, 4.05), (1.21, -1.832, 4.05), (1.481, -1.737, 4.05), (1.745, -1.624, 4.05), (1.991, -1.497, 4.05), (2.21, -1.347, 4.05), (2.402, -1.176, 4.05), (2.568, -0.9911, 4.05), (2.709, -0.7967, 4.05), (2.825, -0.5974, 4.05), (2.915, -0.3967, 4.05), (2.975, -0.1971, 4.05), (2.998, -7.269e-09, 4.05), (2.975, 0.1971, 4.05), (2.916, 0.3968, 4.05), (2.826, 0.5976, 4.05), (2.711, 0.7971, 4.05), (2.572, 0.9917, 4.05), (2.408, 1.177, 4.05), (2.217, 1.348, 4.05), (1.999, 1.499, 4.05), (1.752, 1.625, 4.05), (1.487, 1.735, 4.05), (1.214, 1.828, 4.05), (0.9421, 1.899, 4.05), (0.6793, 1.945, 4.05), (0.4324, 1.974, 4.05), (0.2062, 1.992, 4.05), (2.71e-06, 2.0, 4.05), (-0.2062, 1.992, 4.0), (-0.4323, 1.974, 4.0), (-0.6788, 1.945, 4.0), (-0.9407, 1.9, 4.0), (-1.212, 1.832, 4.0), (-1.484, 1.742, 4.0), (-1.748, 1.633, 4.0), (-1.994, 1.507, 4.0), (-2.214, 1.356, 4.0), (-2.405, 1.184, 4.0), (-2.57, 0.9968, 4.0), (-2.71, 0.8004, 4.0), (-2.826, 0.5994, 4.0), (-2.916, 0.3975, 4.0), (-2.976, 0.1972, 4.0), (-2.998, -7.269e-09, 4.0), (-2.976, -0.1971, 4.0), (-2.916, -0.3968, 4.0), (-2.827, -0.5976, 4.0), (-2.713, -0.797, 4.0), (-2.574, -0.9915, 4.0), (-2.41, -1.177, 4.0), (-2.22, -1.347, 4.0), (-2.002, -1.498, 4.0), (-1.755, -1.625, 4.0), (-1.489, -1.732, 4.0), (-1.216, -1.822, 4.0), (-0.9431, -1.891, 4.0), (-0.6799, -1.939, 4.0), (-0.4326, -1.971, 4.0), (-0.2062, -1.992, 4.0), (2.71e-06, -2.0, 4.0), (0.2061, -1.993, 4.0), (0.432, -1.977, 4.0), (0.6779, -1.95, 4.0), (0.9392, -1.905, 4.0), (1.21, -1.832, 4.0), (1.481, -1.737, 4.0), (1.745, -1.624, 4.0), (1.991, -1.497, 4.0), (2.21, -1.347, 4.0), (2.402, -1.176, 4.0), (2.568, -0.9911, 4.0), (2.709, -0.7967, 4.0), (2.825, -0.5974, 4.0), (2.915, -0.3967, 4.0), (2.975, -0.1971, 4.0), (2.998, -7.269e-09, 4.0), (2.975, 0.1971, 4.0), (2.916, 0.3968, 4.0), (2.826, 0.5976, 4.0), (2.711, 0.7971, 4.0), (2.572, 0.9917, 4.0), (2.408, 1.177, 4.0), (2.217, 1.348, 4.0), (1.999, 1.499, 4.0), (1.752, 1.625, 4.0), (1.487, 1.735, 4.0), (1.214, 1.828, 4.0), (0.9421, 1.899, 4.0), (0.6793, 1.945, 4.0), (0.4324, 1.974, 4.0), (0.2062, 1.992, 4.0), (2.71e-06, 2.0, 4.0), (1.221e-05, 1.947, 4.0), (0.2031, 1.94, 4.0), (0.4272, 1.922, 4.0), (0.6717, 1.893, 4.0), (0.9308, 1.847, 4.0), (1.199, 1.777, 4.0), (1.469, 1.686, 4.0), (1.73, 1.577, 4.0), (1.971, 1.453, 4.0), (2.185, 1.306, 4.0), (2.37, 1.14, 4.0), (2.531, 0.9588, 4.0), (2.667, 0.7685, 4.0), (2.779, 0.5737, 4.0), (2.866, 0.3785, 4.0), (2.923, 0.1865, 4.0), (2.945, 1.707e-06, 4.0), (2.923, -0.1864, 4.0), (2.866, -0.3783, 4.0), (2.778, -0.5733, 4.0), (2.665, -0.7678, 4.0), (2.527, -0.9579, 4.0), (2.365, -1.139, 4.0), (2.178, -1.305, 4.0), (1.964, -1.452, 4.0), (1.723, -1.577, 4.0), (1.462, -1.687, 4.0), (1.194, -1.782, 4.0), (0.9279, -1.853, 4.0), (0.6705, -1.898, 4.0), (0.4272, -1.924, 4.0), (0.2034, -1.94, 4.0), (0.0001734, -1.947, 4.0), (-0.2027, -1.939, 4.0), (-0.4268, -1.918, 4.0), (-0.6717, -1.887, 4.0), (-0.9319, -1.839, 4.0), (-1.201, -1.771, 4.0), (-1.471, -1.683, 4.0), (-1.733, -1.577, 4.0), (-1.974, -1.453, 4.0), (-2.188, -1.306, 4.0), (-2.373, -1.14, 4.0), (-2.533, -0.9587, 4.0), (-2.668, -0.7684, 4.0), (-2.78, -0.5737, 4.0), (-2.867, -0.3785, 4.0), (-2.924, -0.1865, 4.0), (-2.945, -1.336e-05, 4.0), (-2.924, 0.1866, 4.0), (-2.866, 0.3792, 4.0), (-2.779, 0.5755, 4.0), (-2.665, 0.7718, 4.0), (-2.528, 0.964, 4.0), (-2.367, 1.147, 4.0), (-2.181, 1.315, 4.0), (-1.967, 1.462, 4.0), (-1.726, 1.586, 4.0), (-1.466, 1.692, 4.0), (-1.197, 1.781, 4.0), (-0.9298, 1.849, 4.0), (-0.6713, 1.893, 4.0), (-0.4272, 1.922, 4.0), (-0.2031, 1.94, 4.0)], [(166, 25), (185, 6), (184, 7), (186, 5), (187, 4), (188, 3), (189, 2), (190, 1), (191, 0), (128, 63), (129, 62), (130, 61), (131, 60), (132, 59), (133, 58), (134, 57), (135, 56), (136, 55), (137, 54), (138, 53), (139, 52), (140, 51), (141, 50), (142, 49), (143, 48), (144, 47), (145, 46), (146, 45), (147, 44), (148, 43), (149, 42), (150, 41), (151, 40), (152, 39), (153, 38), (154, 37), (155, 36), (156, 35), (157, 34), (158, 33), (159, 32), (160, 31), (161, 30), (162, 29), (164, 27), (165, 26), (167, 24), (168, 23), (169, 22), (170, 21), (171, 20), (172, 19), (173, 18), (174, 17), (175, 16), (176, 15), (177, 14), (178, 13), (179, 12), (180, 11), (181, 10), (182, 9), (183, 8)], [(42, 43, 84, 85), (7, 8, 119, 120), (33, 34, 93, 94), (59, 60, 67, 68), (50, 51, 76, 77), (15, 16, 111, 112), (41, 42, 85, 86), (6, 7, 120, 121), (32, 33, 94, 95), (58, 59, 68, 69), (23, 24, 103, 104), (49, 50, 77, 78), (14, 15, 112, 113), (40, 41, 86, 87), (5, 6, 121, 122), (31, 32, 95, 96), (57, 58, 69, 70), (22, 23, 104, 105), (48, 49, 78, 79), (13, 14, 113, 114), (39, 40, 87, 88), (4, 5, 122, 123), (30, 31, 96, 97), (56, 57, 70, 71), (21, 22, 105, 106), (47, 48, 79, 80), (12, 13, 114, 115), (38, 39, 88, 89), (3, 4, 123, 124), (29, 30, 97, 98), (55, 56, 71, 72), (20, 21, 106, 107), (46, 47, 80, 81), (11, 12, 115, 116), (37, 38, 89, 90), (2, 3, 124, 125), (28, 29, 98, 99), (54, 55, 72, 73), (19, 20, 107, 108), (45, 46, 81, 82), (10, 11, 116, 117), (62, 63, 64, 65), (36, 37, 90, 91), (1, 2, 125, 126), (27, 28, 99, 100), (53, 54, 73, 74), (18, 19, 108, 109), (44, 45, 82, 83), (9, 10, 117, 118), (35, 36, 91, 92), (0, 1, 126, 127), (61, 62, 65, 66), (26, 27, 100, 101), (52, 53, 74, 75), (17, 18, 109, 110), (43, 44, 83, 84), (8, 9, 118, 119), (34, 35, 92, 93), (63, 0, 127, 64), (60, 61, 66, 67), (25, 26, 101, 102), (51, 52, 75, 76), (16, 17, 110, 111), (118, 182, 183, 119), (96, 160, 161, 97), (95, 159, 160, 96), (94, 158, 159, 95), (93, 157, 158, 94), (92, 156, 157, 93), (91, 155, 156, 92), (90, 154, 155, 91), (89, 153, 154, 90), (88, 152, 153, 89), (87, 151, 152, 88), (86, 150, 151, 87), (85, 149, 150, 86), (84, 148, 149, 85), (83, 147, 148, 84), (82, 146, 147, 83), (81, 145, 146, 82), (80, 144, 145, 81), (79, 143, 144, 80), (78, 142, 143, 79), (77, 141, 142, 78), (76, 140, 141, 77), (75, 139, 140, 76), (74, 138, 139, 75), (73, 137, 138, 74), (72, 136, 137, 73), (71, 135, 136, 72), (70, 134, 135, 71), (69, 133, 134, 70), (68, 132, 133, 69), (67, 131, 132, 68), (66, 130, 131, 67), (65, 129, 130, 66), (64, 128, 129, 65), (127, 191, 128, 64), (126, 190, 191, 127), (125, 189, 190, 126), (123, 187, 188, 189, 125, 124), (121, 185, 186, 187, 123, 122), (119, 183, 184, 185, 121, 120), (110, 174, 175, 176, 177, 178, 179, 180, 181, 117, 116, 115, 114, 113, 112, 111), (103, 167, 168, 169, 170, 171, 172, 173, 174, 110, 109, 108, 107, 106, 105, 104), (97, 161, 162, 163, 164, 165, 166, 167, 103, 102, 101, 100, 99, 98), (117, 181, 182, 118), (54, 53, 245, 246), (28, 27, 219, 220), (2, 1, 193, 194), (55, 54, 246, 247), (29, 28, 220, 221), (3, 2, 194, 195), (56, 55, 247, 248), (30, 29, 221, 222), (4, 3, 195, 196), (57, 56, 248, 249), (31, 30, 222, 223), (5, 4, 196, 197), (58, 57, 249, 250), (32, 31, 223, 224), (6, 5, 197, 198), (59, 58, 250, 251), (33, 32, 224, 225), (7, 6, 198, 199), (60, 59, 251, 252), (34, 33, 225, 226), (8, 7, 199, 200), (61, 60, 252, 253), (35, 34, 226, 227), (9, 8, 200, 201), (62, 61, 253, 254), (36, 35, 227, 228), (10, 9, 201, 202), (63, 62, 254, 255), (37, 36, 228, 229), (11, 10, 202, 203), (38, 37, 229, 230), (12, 11, 203, 204), (39, 38, 230, 231), (13, 12, 204, 205), (40, 39, 231, 232), (14, 13, 205, 206), (41, 40, 232, 233), (15, 14, 206, 207), (42, 41, 233, 234), (16, 15, 207, 208), (43, 42, 234, 235), (17, 16, 208, 209), (44, 43, 235, 236), (18, 17, 209, 210), (45, 44, 236, 237), (19, 18, 210, 211), (46, 45, 237, 238), (20, 19, 211, 212), (47, 46, 238, 239), (21, 20, 212, 213), (48, 47, 239, 240), (22, 21, 213, 214), (49, 48, 240, 241), (23, 22, 214, 215), (50, 49, 241, 242), (24, 23, 215, 216), (51, 50, 242, 243), (52, 51, 243, 244), (26, 25, 217, 218), (0, 63, 255, 192), (53, 52, 244, 245), (27, 26, 218, 219), (1, 0, 192, 193), (198, 197, 261, 262), (252, 251, 315, 316), (226, 225, 289, 290), (199, 198, 262, 263), (253, 252, 316, 317), (227, 226, 290, 291), (200, 199, 263, 264), (254, 253, 317, 318), (228, 227, 291, 292), (201, 200, 264, 265), (255, 254, 318, 319), (229, 228, 292, 293), (202, 201, 265, 266), (230, 229, 293, 294), (203, 202, 266, 267), (231, 230, 294, 295), (204, 203, 267, 268), (232, 231, 295, 296), (205, 204, 268, 269), (233, 232, 296, 297), (206, 205, 269, 270), (234, 233, 297, 298), (207, 206, 270, 271), (235, 234, 298, 299), (208, 207, 271, 272), (236, 235, 299, 300), (209, 208, 272, 273), (237, 236, 300, 301), (210, 209, 273, 274), (238, 237, 301, 302), (211, 210, 274, 275), (239, 238, 302, 303), (212, 211, 275, 276), (240, 239, 303, 304), (213, 212, 276, 277), (241, 240, 304, 305), (214, 213, 277, 278), (242, 241, 305, 306), (215, 214, 278, 279), (243, 242, 306, 307), (216, 215, 279, 280), (244, 243, 307, 308), (218, 217, 281, 282), (245, 244, 308, 309), (219, 218, 282, 283), (192, 255, 319, 256), (246, 245, 309, 310), (220, 219, 283, 284), (193, 192, 256, 257), (247, 246, 310, 311), (221, 220, 284, 285), (194, 193, 257, 258), (248, 247, 311, 312), (222, 221, 285, 286), (195, 194, 258, 259), (249, 248, 312, 313), (223, 222, 286, 287), (196, 195, 259, 260), (250, 249, 313, 314), (224, 223, 287, 288), (197, 196, 260, 261), (251, 250, 314, 315), (225, 224, 288, 289), (178, 177, 369, 370), (152, 151, 343, 344), (179, 178, 370, 371), (153, 152, 344, 345), (180, 179, 371, 372), (154, 153, 345, 346), (181, 180, 372, 373), (155, 154, 346, 347), (129, 128, 320, 321), (182, 181, 373, 374), (156, 155, 347, 348), (130, 129, 321, 322), (183, 182, 374, 375), (157, 156, 348, 349), (131, 130, 322, 323), (184, 183, 375, 376), (158, 157, 349, 350), (132, 131, 323, 324), (185, 184, 376, 377), (159, 158, 350, 351), (133, 132, 324, 325), (186, 185, 377, 378), (160, 159, 351, 352), (134, 133, 325, 326), (187, 186, 378, 379), (161, 160, 352, 353), (135, 134, 326, 327), (188, 187, 379, 380), (162, 161, 353, 354), (136, 135, 327, 328), (189, 188, 380, 381), (163, 162, 354, 355), (137, 136, 328, 329), (190, 189, 381, 382), (164, 163, 355, 356), (138, 137, 329, 330), (191, 190, 382, 383), (165, 164, 356, 357), (139, 138, 330, 331), (128, 191, 383, 320), (166, 165, 357, 358), (140, 139, 331, 332), (167, 166, 358, 359), (141, 140, 332, 333), (168, 167, 359, 360), (142, 141, 333, 334), (169, 168, 360, 361), (143, 142, 334, 335), (170, 169, 361, 362), (144, 143, 335, 336), (171, 170, 362, 363), (145, 144, 336, 337), (172, 171, 363, 364), (146, 145, 337, 338), (173, 172, 364, 365), (147, 146, 338, 339), (174, 173, 365, 366), (148, 147, 339, 340), (175, 174, 366, 367), (149, 148, 340, 341), (176, 175, 367, 368), (150, 149, 341, 342), (177, 176, 368, 369), (151, 150, 342, 343), (280, 281, 217, 216), (260, 259, 382, 381, 380, 379, 378, 377, 376, 375, 374, 373, 372, 371, 370, 369, 368, 367, 366, 365, 364, 363, 362, 361, 360, 359, 358, 357, 356, 355, 354, 353, 352, 351, 350, 349, 348, 347, 346, 345, 344, 343, 342, 341, 340, 339, 338, 337, 336, 335, 334, 333, 332, 331, 330, 329, 328, 327, 326, 325, 324, 323, 322, 315, 314, 313, 312, 311, 310, 309, 308, 307, 306, 305, 304, 303, 302, 301, 300, 299, 298, 297, 296, 295, 294, 293, 292, 291, 290, 289, 288, 287, 286, 285, 284, 283, 282, 281, 280, 279, 278, 277, 276, 275, 274, 273, 272, 271, 270, 269, 268, 267, 266, 265, 264, 263, 262, 261), (256, 319, 318, 317, 316, 315, 322, 321, 320, 383, 382, 259, 258, 257)])
_uv = me_cylinder_003.uv_layers.new(name='UVMap')
_uv.uv.foreach_set('vector', [0.0, 0.7269, 0.0, 0.7269, 0.0, 0.7269, 0.0, 0.7269, 0.0, 0.7269, 0.0, 0.7269, 0.0, 0.7269, 0.0, 0.7269, 0.0, 0.7269, 0.0, 0.7269, 0.0, 0.7269, 0.0, 0.7269, 0.0, 0.7269, 0.0, 0.7269, 0.0, 0.7269, 0.0, 0.7269, 0.0, 0.7269, 0.0, 0.7269, 0.0, 0.7269, 0.0, 0.7269, 0.0, 0.7269, 0.0, 0.7269, 0.0, 0.7269, 0.0, 0.7269, 0.0, 0.7269, 0.0, 0.7269, 0.0, 0.7269, 0.0, 0.7269, 0.0, 0.7269, 0.0, 0.7269, 0.0, 0.7269, 0.0, 0.7269, 0.0, 0.7269, 0.0, 0.7269, 0.0, 0.7269, 0.0, 0.7269, 0.0, 0.7269, 0.0, 0.7269, 0.0, 0.7269, 0.0, 0.7269, 0.0, 0.7269, 0.0, 0.7269, 0.0, 0.7269, 0.0, 0.7269, 0.0, 0.7269, 0.0, 0.7269, 0.0, 0.7269, 0.0, 0.7269, 0.0, 0.7269, 0.0, 0.7269, 0.0, 0.7269, 0.0, 0.7269, 0.0, 0.7269, 0.0, 0.7269, 0.0, 0.7269, 0.0, 0.7269, 0.0, 0.7269, 0.0, 0.7269, 0.0, 0.7269, 0.0, 0.7269, 0.0, 0.7269, 0.0, 0.7269, 0.0, 0.7269, 0.0, 0.7269, 0.0, 0.7269, 0.0, 0.7269, 0.0, 0.7269, 0.0, 0.7269, 0.0, 0.7269, 0.0, 0.7269, 0.0, 0.7269, 0.0, 0.7269, 0.0, 0.7269, 0.0, 0.7269, 0.0, 0.7269, 0.0, 0.7269, 0.0, 0.7269, 0.0, 0.7269, 0.0, 0.7269, 0.0, 0.7269, 0.0, 0.7269, 0.0, 0.7269, 0.0, 0.7269, 0.0, 0.7269, 0.0, 0.7269, 0.0, 0.7269, 0.0, 0.7269, 0.0, 0.7269, 0.0, 0.7269, 0.0, 0.7269, 0.0, 0.7269, 0.0, 0.7269, 0.0, 0.7269, 0.0, 0.7269, 0.0, 0.7269, 0.0, 0.7269, 0.0, 0.7269, 0.0, 0.7269, 0.0, 0.7269, 0.0, 0.7269, 0.0, 0.7269, 0.0, 0.7269, 0.0, 0.7269, 0.0, 0.7269, 0.0, 0.7269, 0.0, 0.7269, 0.0, 0.7269, 0.0, 0.7269, 0.0, 0.7269, 0.0, 0.7269, 0.0, 0.7269, 0.0, 0.7269, 0.0, 0.7269, 0.0, 0.7269, 0.0, 0.7269, 0.0, 0.7269, 0.0, 0.7269, 0.0, 0.7269, 0.0, 0.7269, 0.0, 0.7269, 0.0, 0.7269, 0.0, 0.7269, 0.0, 0.7269, 0.0, 0.7269, 0.0, 0.7269, 0.0, 0.7269, 0.0, 0.7269, 0.0, 0.7269, 0.0, 0.7269, 0.0, 0.7269, 0.0, 0.7269, 0.0, 0.7269, 0.0, 0.7269, 0.0, 0.7269, 0.0, 0.7269, 0.0, 0.7269, 0.0, 0.7269, 0.0, 0.7269, 0.0, 0.7269, 0.0, 0.7269, 0.0, 0.7269, 0.0, 0.7269, 0.0, 0.7269, 0.0, 0.7269, 0.0, 0.7269, 0.0, 0.7269, 0.0, 0.7269, 0.0, 0.7269, 0.0, 0.7269, 0.0, 0.7269, 0.0, 0.7269, 0.0, 0.7269, 0.0, 0.7269, 0.0, 0.7269, 0.0, 0.7269, 0.0, 0.7269, 0.0, 0.7269, 0.0, 0.7269, 0.0, 0.7269, 0.0, 0.7269, 0.0, 0.7269, 0.0, 0.7269, 0.0, 0.7269, 0.0, 0.7269, 0.0, 0.7269, 0.0, 0.7269, 0.0, 0.7269, 0.0, 0.7269, 0.0, 0.7269, 0.0, 0.7269, 0.0, 0.7269, 0.0, 0.7269, 0.0, 0.7269, 0.0, 0.7269, 0.0, 0.7269, 0.0, 0.7269, 0.0, 0.7269, 0.0, 0.7269, 0.0, 0.7269, 0.0, 0.7269, 0.0, 0.7269, 0.0, 0.7269, 0.0, 0.7269, 0.0, 0.7269, 0.0, 0.7269, 0.0, 0.7269, 0.0, 0.7269, 0.0, 0.7269, 0.0, 0.7269, 0.0, 0.7269, 0.0, 0.7269, 0.0, 0.7269, 0.0, 0.7269, 0.0, 0.7269, 0.0, 0.7269, 0.0, 0.7269, 0.0, 0.7269, 0.0, 0.7269, 0.0, 0.7269, 0.0, 0.7269, 0.0, 0.7269, 0.0, 0.7269, 0.0, 0.7269, 0.0, 0.7269, 0.0, 0.7269, 0.0, 0.7269, 0.0, 0.7269, 0.0, 0.7269, 0.0, 0.7269, 0.0, 0.7269, 0.0, 0.7269, 0.0, 0.7269, 0.0, 0.7269, 0.0, 0.7269, 0.0, 0.7269, 0.0, 0.7269, 0.0, 0.7269, 0.0, 0.7269, 0.0, 0.7269, 0.0, 0.7269, 0.0, 0.7269, 0.0, 0.7269, 0.0, 0.7269, 0.0, 0.7269, 0.0, 0.7269, 0.0, 0.7269, 0.0, 0.7269, 0.0, 0.7269, 0.0, 0.7269, 0.0, 0.7269, 0.0, 0.7269, 0.0, 0.7269, 0.0, 0.7269, 0.0, 0.7269, 0.0, 0.7269, 0.0, 0.7269, 0.0, 0.7269, 0.0, 0.7269, 0.0, 0.7269, 0.0, 0.7269, 0.0, 0.7269, 0.0, 0.7269, 0.0, 0.7269, 0.0, 0.7269, 0.0, 0.7269, 0.0, 0.7269, 0.0, 0.7269, 0.0, 0.7269, 0.0, 0.7269, 0.0, 0.7269, 0.0, 0.7269, 0.0, 0.7269, 0.615, 0.05886, 0.6191, 0.06382, 0.5967, 0.08455, 0.5921, 0.08012, 0.9744, 0.3857, 0.968, 0.3851, 0.9692, 0.3604, 0.9756, 0.3606, 0.9712, 0.4106, 0.9649, 0.4096, 0.968, 0.3851, 0.9744, 0.3857, 0.9668, 0.4378, 0.9605, 0.4366, 0.9649, 0.4096, 0.9712, 0.4106, 0.9608, 0.4673, 0.9546, 0.4658, 0.9605, 0.4366, 0.9668, 0.4378, 0.9524, 0.4985, 0.9463, 0.4965, 0.9546, 0.4658, 0.9608, 0.4673, 0.9407, 0.5304, 0.9347, 0.528, 0.9463, 0.4965, 0.9524, 0.4985, 0.926, 0.5623, 0.9203, 0.5594, 0.9347, 0.528, 0.9407, 0.5304, 0.9095, 0.593, 0.904, 0.5898, 0.9203, 0.5594, 0.926, 0.5623, 0.8914, 0.6214, 0.8862, 0.6177, 0.904, 0.5898, 0.9095, 0.593, 0.8707, 0.6464, 0.866, 0.642, 0.8862, 0.6177, 0.8914, 0.6214, 0.8479, 0.6677, 0.8438, 0.6628, 0.866, 0.642, 0.8707, 0.6464, 0.8236, 0.6858, 0.8201, 0.6804, 0.8438, 0.6628, 0.8479, 0.6677, 0.7985, 0.7007, 0.7955, 0.695, 0.8201, 0.6804, 0.8236, 0.6858, 0.773, 0.7126, 0.7706, 0.7067, 0.7955, 0.695, 0.7985, 0.7007, 0.7477, 0.7213, 0.746, 0.7151, 0.7706, 0.7067, 0.773, 0.7126, 0.7229, 0.7264, 0.7221, 0.72, 0.746, 0.7151, 0.7477, 0.7213, 0.6987, 0.7269, 0.6993, 0.7205, 0.7221, 0.72, 0.7229, 0.7264, 0.6751, 0.722, 0.6769, 0.7158, 0.6993, 0.7205, 0.6987, 0.7269, 0.6515, 0.7126, 0.6543, 0.7068, 0.6769, 0.7158, 0.6751, 0.722, 0.6282, 0.6995, 0.6316, 0.6941, 0.6543, 0.7068, 0.6515, 0.7126, 0.6053, 0.6834, 0.6092, 0.6783, 0.6316, 0.6941, 0.6282, 0.6995, 0.5832, 0.6643, 0.5876, 0.6597, 0.6092, 0.6783, 0.6053, 0.6834, 0.5626, 0.6424, 0.5675, 0.6382, 0.5876, 0.6597, 0.5832, 0.6643, 0.544, 0.6174, 0.5494, 0.6139, 0.5675, 0.6382, 0.5626, 0.6424, 0.5281, 0.5892, 0.5339, 0.5864, 0.5494, 0.6139, 0.544, 0.6174, 0.5155, 0.5579, 0.5215, 0.5557, 0.5339, 0.5864, 0.5281, 0.5892, 0.5051, 0.5246, 0.5113, 0.5229, 0.5215, 0.5557, 0.5155, 0.5579, 0.4969, 0.4904, 0.5032, 0.4891, 0.5113, 0.5229, 0.5051, 0.5246, 0.4913, 0.4567, 0.4977, 0.4559, 0.5032, 0.4891, 0.4969, 0.4904, 0.4886, 0.4243, 0.495, 0.424, 0.4977, 0.4559, 0.4913, 0.4567, 0.4878, 0.3941, 0.4942, 0.394, 0.495, 0.424, 0.4886, 0.4243, 0.4881, 0.3664, 0.4945, 0.3666, 0.4942, 0.394, 0.4878, 0.3941, 0.4895, 0.3413, 0.4959, 0.3419, 0.4945, 0.3666, 0.4881, 0.3664, 0.4927, 0.3164, 0.499, 0.3174, 0.4959, 0.3419, 0.4895, 0.3413, 0.4974, 0.2892, 0.5037, 0.2904, 0.499, 0.3174, 0.4927, 0.3164, 0.5036, 0.2597, 0.5098, 0.2611, 0.5037, 0.2904, 0.4974, 0.2892, 0.5233, 0.1963, 0.5292, 0.1987, 0.5181, 0.2303, 0.5098, 0.2611, 0.5036, 0.2597, 0.512, 0.2284, 0.5533, 0.1335, 0.5588, 0.1367, 0.543, 0.1671, 0.5292, 0.1987, 0.5233, 0.1963, 0.5372, 0.1643, 0.5921, 0.08012, 0.5967, 0.08455, 0.5765, 0.1088, 0.5588, 0.1367, 0.5533, 0.1335, 0.5713, 0.105, 0.8123, 0.01435, 0.8096, 0.02015, 0.7869, 0.0111, 0.7645, 0.006432, 0.7417, 0.006983, 0.7177, 0.01184, 0.6929, 0.02026, 0.6679, 0.03181, 0.6431, 0.04632, 0.6395, 0.04094, 0.6649, 0.02612, 0.6906, 0.01429, 0.716, 0.005635, 0.741, 0.0005831, 0.7651, 5.174e-08, 0.7888, 0.004938, 0.9483, 0.1687, 0.9423, 0.1709, 0.9299, 0.1402, 0.9145, 0.1128, 0.8964, 0.08846, 0.8762, 0.0671, 0.8546, 0.04853, 0.8323, 0.03279, 0.8096, 0.02015, 0.8123, 0.01435, 0.8357, 0.02735, 0.8586, 0.04346, 0.8806, 0.06245, 0.9013, 0.08433, 0.9199, 0.1093, 0.9357, 0.1374, 0.9756, 0.3606, 0.9692, 0.3604, 0.9692, 0.333, 0.9681, 0.303, 0.9652, 0.2709, 0.9599, 0.2375, 0.9522, 0.2038, 0.9423, 0.1709, 0.9483, 0.1687, 0.9584, 0.2021, 0.9662, 0.2363, 0.9716, 0.2701, 0.9745, 0.3026, 0.9756, 0.3329, 0.6395, 0.04094, 0.6431, 0.04632, 0.6191, 0.06382, 0.615, 0.05886, 0.0, 0.7269, 0.0, 0.7269, 0.0, 0.7269, 0.0, 0.7269, 0.0, 0.7269, 0.0, 0.7269, 0.0, 0.7269, 0.0, 0.7269, 0.0, 0.7269, 0.0, 0.7269, 0.0, 0.7269, 0.0, 0.7269, 0.0, 0.7269, 0.0, 0.7269, 0.0, 0.7269, 0.0, 0.7269, 0.0, 0.7269, 0.0, 0.7269, 0.0, 0.7269, 0.0, 0.7269, 0.0, 0.7269, 0.0, 0.7269, 0.0, 0.7269, 0.0, 0.7269, 0.0, 0.7269, 0.0, 0.7269, 0.0, 0.7269, 0.0, 0.7269, 0.0, 0.7269, 0.0, 0.7269, 0.0, 0.7269, 0.0, 0.7269, 0.0, 0.7269, 0.0, 0.7269, 0.0, 0.7269, 0.0, 0.7269, 0.0, 0.7269, 0.0, 0.7269, 0.0, 0.7269, 0.0, 0.7269, 0.0, 0.7269, 0.0, 0.7269, 0.0, 0.7269, 0.0, 0.7269, 0.0, 0.7269, 0.0, 0.7269, 0.0, 0.7269, 0.0, 0.7269, 0.0, 0.7269, 0.0, 0.7269, 0.0, 0.7269, 0.0, 0.7269, 0.0, 0.7269, 0.0, 0.7269, 0.0, 0.7269, 0.0, 0.7269, 0.0, 0.7269, 0.0, 0.7269, 0.0, 0.7269, 0.0, 0.7269, 0.0, 0.7269, 0.0, 0.7269, 0.0, 0.7269, 0.0, 0.7269, 0.0, 0.7269, 0.0, 0.7269, 0.0, 0.7269, 0.0, 0.7269, 0.0, 0.7269, 0.0, 0.7269, 0.0, 0.7269, 0.0, 0.7269, 0.0, 0.7269, 0.0, 0.7269, 0.0, 0.7269, 0.0, 0.7269, 0.0, 0.7269, 0.0, 0.7269, 0.0, 0.7269, 0.0, 0.7269, 0.0, 0.7269, 0.0, 0.7269, 0.0, 0.7269, 0.0, 0.7269, 0.0, 0.7269, 0.0, 0.7269, 0.0, 0.7269, 0.0, 0.7269, 0.0, 0.7269, 0.0, 0.7269, 0.0, 0.7269, 0.0, 0.7269, 0.0, 0.7269, 0.0, 0.7269, 0.0, 0.7269, 0.0, 0.7269, 0.0, 0.7269, 0.0, 0.7269, 0.0, 0.7269, 0.0, 0.7269, 0.0, 0.7269, 0.0, 0.7269, 0.0, 0.7269, 0.0, 0.7269, 0.0, 0.7269, 0.0, 0.7269, 0.0, 0.7269, 0.0, 0.7269, 0.0, 0.7269, 0.0, 0.7269, 0.0, 0.7269, 0.0, 0.7269, 0.0, 0.7269, 0.0, 0.7269, 0.0, 0.7269, 0.0, 0.7269, 0.0, 0.7269, 0.0, 0.7269, 0.0, 0.7269, 0.0, 0.7269, 0.0, 0.7269, 0.0, 0.7269, 0.0, 0.7269, 0.0, 0.7269, 0.0, 0.7269, 0.0, 0.7269, 0.0, 0.7269, 0.0, 0.7269, 0.0, 0.7269, 0.0, 0.7269, 0.0, 0.7269, 0.0, 0.7269, 0.0, 0.7269, 0.0, 0.7269, 0.0, 0.7269, 0.0, 0.7269, 0.0, 0.7269, 0.0, 0.7269, 0.0, 0.7269, 0.0, 0.7269, 0.0, 0.7269, 0.0, 0.7269, 0.0, 0.7269, 0.0, 0.7269, 0.0, 0.7269, 0.0, 0.7269, 0.0, 0.7269, 0.0, 0.7269, 0.0, 0.7269, 0.0, 0.7269, 0.0, 0.7269, 0.0, 0.7269, 0.0, 0.7269, 0.0, 0.7269, 0.0, 0.7269, 0.0, 0.7269, 0.0, 0.7269, 0.0, 0.7269, 0.0, 0.7269, 0.0, 0.7269, 0.0, 0.7269, 0.0, 0.7269, 0.0, 0.7269, 0.0, 0.7269, 0.0, 0.7269, 0.0, 0.7269, 0.0, 0.7269, 0.0, 0.7269, 0.0, 0.7269, 0.0, 0.7269, 0.0, 0.7269, 0.0, 0.7269, 0.0, 0.7269, 0.0, 0.7269, 0.0, 0.7269, 0.0, 0.7269, 0.0, 0.7269, 0.0, 0.7269, 0.0, 0.7269, 0.0, 0.7269, 0.0, 0.7269, 0.0, 0.7269, 0.0, 0.7269, 0.0, 0.7269, 0.0, 0.7269, 0.0, 0.7269, 0.0, 0.7269, 0.0, 0.7269, 0.0, 0.7269, 0.0, 0.7269, 0.0, 0.7269, 0.0, 0.7269, 0.0, 0.7269, 0.0, 0.7269, 0.0, 0.7269, 0.0, 0.7269, 0.0, 0.7269, 0.0, 0.7269, 0.0, 0.7269, 0.0, 0.7269, 0.0, 0.7269, 0.0, 0.7269, 0.0, 0.7269, 0.0, 0.7269, 0.0, 0.7269, 0.0, 0.7269, 0.0, 0.7269, 0.0, 0.7269, 0.0, 0.7269, 0.0, 0.7269, 0.0, 0.7269, 0.0, 0.7269, 0.0, 0.7269, 0.0, 0.7269, 0.0, 0.7269, 0.0, 0.7269, 0.0, 0.7269, 0.0, 0.7269, 0.0, 0.7269, 0.0, 0.7269, 0.0, 0.7269, 0.0, 0.7269, 0.0, 0.7269, 0.0, 0.7269, 0.0, 0.7269, 0.0, 0.7269, 0.0, 0.7269, 0.0, 0.7269, 0.0, 0.7269, 0.0, 0.7269, 0.0, 0.7269, 0.0, 0.7269, 0.0, 0.7269, 0.0, 0.7269, 0.0, 0.7269, 0.0, 0.7269, 0.0, 0.7269, 0.0, 0.7269, 0.0, 0.7269, 0.0, 0.7269, 0.0, 0.7269, 0.0, 0.7269, 0.0, 0.7269, 0.0, 0.7269, 0.0, 0.7269, 0.0, 0.7269, 0.0, 0.7269, 0.0, 0.7269, 0.0, 0.7269, 0.0, 0.7269, 0.0, 0.7269, 0.0, 0.7269, 0.9756, 0.5843, 0.9756, 0.5575, 0.9817, 0.5575, 0.9817, 0.5843, 0.9756, 0.3236, 0.9756, 0.2919, 0.9817, 0.2919, 0.9817, 0.3236, 0.9817, 0.4766, 0.9817, 0.4502, 0.9878, 0.4502, 0.9878, 0.4766, 0.9756, 0.612, 0.9756, 0.5843, 0.9817, 0.5843, 0.9817, 0.612, 0.9756, 0.3527, 0.9756, 0.3236, 0.9817, 0.3236, 0.9817, 0.3527, 0.9817, 0.5039, 0.9817, 0.4766, 0.9878, 0.4766, 0.9878, 0.5039, 0.9756, 0.6408, 0.9756, 0.612, 0.9817, 0.612, 0.9817, 0.6408, 0.9756, 0.379, 0.9756, 0.3527, 0.9817, 0.3527, 0.9817, 0.379, 0.9817, 0.5309, 0.9817, 0.5039, 0.9878, 0.5039, 0.9878, 0.5309, 0.9756, 0.6702, 0.9756, 0.6408, 0.9817, 0.6408, 0.9817, 0.6702, 0.9756, 0.4026, 0.9756, 0.379, 0.9817, 0.379, 0.9817, 0.4026, 0.9817, 0.557, 0.9817, 0.5309, 0.9878, 0.5309, 0.9878, 0.557, 0.9756, 0.6998, 0.9756, 0.6702, 0.9817, 0.6702, 0.9817, 0.6998, 0.9817, 0.5842, 0.9817, 0.557, 0.9878, 0.557, 0.9878, 0.5842, 0.9756, 0.7289, 0.9756, 0.6998, 0.9817, 0.6998, 0.9817, 0.7289, 0.9817, 0.612, 0.9817, 0.5842, 0.9878, 0.5842, 0.9878, 0.612, 0.9756, 0.7571, 0.9756, 0.7289, 0.9817, 0.7289, 0.9817, 0.7571, 0.9817, 0.6407, 0.9817, 0.612, 0.9878, 0.612, 0.9878, 0.6407, 0.9756, 0.784, 0.9756, 0.7571, 0.9817, 0.7571, 0.9817, 0.784, 0.9817, 0.67, 0.9817, 0.6407, 0.9878, 0.6407, 0.9878, 0.67, 0.9756, 0.8089, 0.9756, 0.784, 0.9817, 0.784, 0.9817, 0.8089, 0.9817, 0.6994, 0.9817, 0.67, 0.9878, 0.67, 0.9878, 0.6994, 0.9756, 0.8314, 0.9756, 0.8089, 0.9817, 0.8089, 0.9817, 0.8314, 0.9817, 0.7284, 0.9817, 0.6994, 0.9878, 0.6994, 0.9878, 0.7284, 0.9756, 0.8512, 0.9756, 0.8314, 0.9817, 0.8314, 0.9817, 0.8512, 0.9817, 0.7564, 0.9817, 0.7284, 0.9878, 0.7284, 0.9878, 0.7564, 0.9756, 0.8693, 0.9756, 0.8512, 0.9817, 0.8512, 0.9817, 0.8693, 0.9817, 0.7832, 0.9817, 0.7564, 0.9878, 0.7564, 0.9878, 0.7832, 0.9817, 0.01934, 0.9817, -1.389e-08, 0.9878, -1.416e-08, 0.9878, 0.01934, 0.9817, 0.808, 0.9817, 0.7832, 0.9878, 0.7832, 0.9878, 0.808, 0.9817, 0.04151, 0.9817, 0.01934, 0.9878, 0.01934, 0.9878, 0.04151, 0.9817, 0.8305, 0.9817, 0.808, 0.9878, 0.808, 0.9878, 0.8305, 0.9817, 0.06618, 0.9817, 0.04151, 0.9878, 0.04151, 0.9878, 0.06618, 0.9817, 0.8504, 0.9817, 0.8305, 0.9878, 0.8305, 0.9878, 0.8504, 0.9817, 0.09319, 0.9817, 0.06618, 0.9878, 0.06618, 0.9878, 0.09319, 0.9817, 0.8684, 0.9817, 0.8504, 0.9878, 0.8504, 0.9878, 0.8684, 0.9817, 0.1225, 0.9817, 0.09319, 0.9878, 0.09319, 0.9878, 0.1225, 0.9756, 0.01937, 0.9756, 1.54e-08, 0.9817, 1.514e-08, 0.9817, 0.01937, 0.9817, 0.1541, 0.9817, 0.1225, 0.9878, 0.1225, 0.9878, 0.1541, 0.9756, 0.0416, 0.9756, 0.01937, 0.9817, 0.01937, 0.9817, 0.0416, 0.9817, 0.1878, 0.9817, 0.1541, 0.9878, 0.1541, 0.9878, 0.1878, 0.9756, 0.06633, 0.9756, 0.0416, 0.9817, 0.0416, 0.9817, 0.06633, 0.9817, 0.2576, 0.9817, 0.2226, 0.9878, 0.2226, 0.9878, 0.2576, 0.9756, 0.09341, 0.9756, 0.06633, 0.9817, 0.06633, 0.9817, 0.09341, 0.9817, 0.2915, 0.9817, 0.2576, 0.9878, 0.2576, 0.9878, 0.2915, 0.9756, 0.4254, 0.9756, 0.4026, 0.9817, 0.4026, 0.9817, 0.4254, 0.9756, 0.1228, 0.9756, 0.09341, 0.9817, 0.09341, 0.9817, 0.1228, 0.9817, 0.3233, 0.9817, 0.2915, 0.9878, 0.2915, 0.9878, 0.3233, 0.9756, 0.45, 0.9756, 0.4254, 0.9817, 0.4254, 0.9817, 0.45, 0.9756, 0.1544, 0.9756, 0.1228, 0.9817, 0.1228, 0.9817, 0.1544, 0.9817, 0.3526, 0.9817, 0.3233, 0.9878, 0.3233, 0.9878, 0.3526, 0.9756, 0.4764, 0.9756, 0.45, 0.9817, 0.45, 0.9817, 0.4764, 0.9756, 0.188, 0.9756, 0.1544, 0.9817, 0.1544, 0.9817, 0.188, 0.9817, 0.3791, 0.9817, 0.3526, 0.9878, 0.3526, 0.9878, 0.3791, 0.9756, 0.5038, 0.9756, 0.4764, 0.9817, 0.4764, 0.9817, 0.5038, 0.9756, 0.2229, 0.9756, 0.188, 0.9817, 0.188, 0.9817, 0.2229, 0.9817, 0.4026, 0.9817, 0.3791, 0.9878, 0.3791, 0.9878, 0.4026, 0.9756, 0.5311, 0.9756, 0.5038, 0.9817, 0.5038, 0.9817, 0.5311, 0.9756, 0.258, 0.9756, 0.2229, 0.9817, 0.2229, 0.9817, 0.258, 0.9817, 0.4255, 0.9817, 0.4026, 0.9878, 0.4026, 0.9878, 0.4255, 0.9756, 0.5575, 0.9756, 0.5311, 0.9817, 0.5311, 0.9817, 0.5575, 0.9756, 0.2919, 0.9756, 0.258, 0.9817, 0.258, 0.9817, 0.2919, 0.9817, 0.4502, 0.9817, 0.4255, 0.9878, 0.4255, 0.9878, 0.4502, 0.9878, 0.6298, 0.9878, 0.6058, 0.9939, 0.6058, 0.9939, 0.6298, 0.9939, 0.7962, 0.9939, 0.7682, 1.0, 0.7682, 1.0, 0.7962, 0.9878, 0.6559, 0.9878, 0.6298, 0.9939, 0.6298, 0.9939, 0.6559, 0.9939, 0.8234, 0.9939, 0.7962, 1.0, 0.7962, 1.0, 0.8234, 0.9878, 0.6835, 0.9878, 0.6559, 0.9939, 0.6559, 0.9939, 0.6835, 0.9939, 0.8502, 0.9939, 0.8234, 1.0, 0.8234, 1.0, 0.8502, 0.9878, 0.712, 0.9878, 0.6835, 0.9939, 0.6835, 0.9939, 0.712, 0.9939, 0.02576, 0.9939, 9.06e-11, 1.0, -1.756e-10, 1.0, 0.02576, 0.9878, 0.1762, 0.9878, 0.153, 0.9939, 0.153, 0.9939, 0.1762, 0.9878, 0.7409, 0.9878, 0.712, 0.9939, 0.712, 0.9939, 0.7409, 0.9939, 0.05239, 0.9939, 0.02576, 1.0, 0.02576, 1.0, 0.05239, 0.9878, 0.2023, 0.9878, 0.1762, 0.9939, 0.1762, 0.9939, 0.2023, 0.9878, 0.7696, 0.9878, 0.7409, 0.9939, 0.7409, 0.9939, 0.7696, 0.9939, 0.07927, 0.9939, 0.05239, 1.0, 0.05239, 1.0, 0.07927, 0.9878, 0.2311, 0.9878, 0.2023, 0.9939, 0.2023, 0.9939, 0.2311, 0.9878, 0.7976, 0.9878, 0.7696, 0.9939, 0.7696, 0.9939, 0.7976, 0.9939, 0.1054, 0.9939, 0.07927, 1.0, 0.07927, 1.0, 0.1054, 0.9878, 0.2624, 0.9878, 0.2311, 0.9939, 0.2311, 0.9939, 0.2624, 0.9878, 0.8247, 0.9878, 0.7976, 0.9939, 0.7976, 0.9939, 0.8247, 0.9939, 0.1299, 0.9939, 0.1054, 1.0, 0.1054, 1.0, 0.1299, 0.9878, 0.2958, 0.9878, 0.2624, 0.9939, 0.2624, 0.9939, 0.2958, 0.9878, 0.8511, 0.9878, 0.8247, 0.9939, 0.8247, 0.9939, 0.8511, 0.9939, 0.1524, 0.9939, 0.1299, 1.0, 0.1299, 1.0, 0.1524, 0.9878, 0.3304, 0.9878, 0.2958, 0.9939, 0.2958, 0.9939, 0.3304, 0.9878, 0.02608, 0.9878, -1.416e-08, 0.9939, -1.442e-08, 0.9939, 0.02608, 0.9939, 0.1756, 0.9939, 0.1524, 1.0, 0.1524, 1.0, 0.1756, 0.9878, 0.3649, 0.9878, 0.3304, 0.9939, 0.3304, 0.9939, 0.3649, 0.9878, 0.05301, 0.9878, 0.02608, 0.9939, 0.02608, 0.9939, 0.05301, 0.9939, 0.2018, 0.9939, 0.1756, 1.0, 0.1756, 1.0, 0.2018, 0.9878, 0.3978, 0.9878, 0.3649, 0.9939, 0.3649, 0.9939, 0.3978, 0.9878, 0.08003, 0.9878, 0.05301, 0.9939, 0.05301, 0.9939, 0.08003, 0.9939, 0.2308, 0.9939, 0.2018, 1.0, 0.2018, 1.0, 0.2308, 0.9878, 0.4286, 0.9878, 0.3978, 0.9939, 0.3978, 0.9939, 0.4286, 0.9878, 0.1062, 0.9878, 0.08003, 0.9939, 0.08003, 0.9939, 0.1062, 0.9939, 0.2623, 0.9939, 0.2308, 1.0, 0.2308, 1.0, 0.2623, 0.9878, 0.4573, 0.9878, 0.4286, 0.9939, 0.4286, 0.9939, 0.4573, 0.9878, 0.1305, 0.9878, 0.1062, 0.9939, 0.1062, 0.9939, 0.1305, 0.9939, 0.2957, 0.9939, 0.2623, 1.0, 0.2623, 1.0, 0.2957, 0.9878, 0.4837, 0.9878, 0.4573, 0.9939, 0.4573, 0.9939, 0.4837, 0.9878, 0.153, 0.9878, 0.1305, 0.9939, 0.1305, 0.9939, 0.153, 0.9939, 0.3302, 0.9939, 0.2957, 1.0, 0.2957, 1.0, 0.3302, 0.9878, 0.5079, 0.9878, 0.4837, 0.9939, 0.4837, 0.9939, 0.5079, 0.9939, 0.3646, 0.9939, 0.3302, 1.0, 0.3302, 1.0, 0.3646, 0.9878, 0.5296, 0.9878, 0.5079, 0.9939, 0.5079, 0.9939, 0.5296, 0.9939, 0.3975, 0.9939, 0.3646, 1.0, 0.3646, 1.0, 0.3975, 0.9878, 0.5484, 0.9878, 0.5296, 0.9939, 0.5296, 0.9939, 0.5484, 0.9939, 0.4283, 0.9939, 0.3975, 1.0, 0.3975, 1.0, 0.4283, 0.9939, 0.5652, 0.9939, 0.5479, 1.0, 0.5479, 1.0, 0.5652, 0.9939, 0.4569, 0.9939, 0.4283, 1.0, 0.4283, 1.0, 0.4569, 0.9939, 0.584, 0.9939, 0.5652, 1.0, 0.5652, 1.0, 0.584, 0.9939, 0.4833, 0.9939, 0.4569, 1.0, 0.4569, 1.0, 0.4833, 0.9939, 0.6053, 0.9939, 0.584, 1.0, 0.584, 1.0, 0.6053, 0.9939, 0.5074, 0.9939, 0.4833, 1.0, 0.4833, 1.0, 0.5074, 0.9939, 0.6292, 0.9939, 0.6053, 1.0, 0.6053, 1.0, 0.6292, 0.9939, 0.5291, 0.9939, 0.5074, 1.0, 0.5074, 1.0, 0.5291, 0.9939, 0.6551, 0.9939, 0.6292, 1.0, 0.6292, 1.0, 0.6551, 0.9939, 0.5479, 0.9939, 0.5291, 1.0, 0.5291, 1.0, 0.5479, 0.9939, 0.6825, 0.9939, 0.6551, 1.0, 0.6551, 1.0, 0.6825, 0.9878, 0.5658, 0.9878, 0.5484, 0.9939, 0.5484, 0.9939, 0.5658, 0.9939, 0.7109, 0.9939, 0.6825, 1.0, 0.6825, 1.0, 0.7109, 0.9878, 0.5846, 0.9878, 0.5658, 0.9939, 0.5658, 0.9939, 0.5846, 0.9939, 0.7396, 0.9939, 0.7109, 1.0, 0.7109, 1.0, 0.7396, 0.9878, 0.6058, 0.9878, 0.5846, 0.9939, 0.5846, 0.9939, 0.6058, 0.9939, 0.7682, 0.9939, 0.7396, 1.0, 0.7396, 1.0, 0.7682, 0.9878, 0.1878, 0.9878, 0.2226, 0.9817, 0.2226, 0.9817, 0.1878, 0.03544, 0.5306, 0.02414, 0.4985, 0.01589, 0.4365, 0.02202, 0.4658, 0.03028, 0.4966, 0.04141, 0.5283, 0.05519, 0.5599, 0.07101, 0.5903, 0.08866, 0.6181, 0.1089, 0.6424, 0.1313, 0.6631, 0.1552, 0.6806, 0.1801, 0.6951, 0.2051, 0.7067, 0.2299, 0.7151, 0.2539, 0.7199, 0.2767, 0.7205, 0.2991, 0.7158, 0.3217, 0.7068, 0.3444, 0.6941, 0.3668, 0.6784, 0.3884, 0.6598, 0.4085, 0.6385, 0.4267, 0.6142, 0.4421, 0.5867, 0.4545, 0.556, 0.4644, 0.5232, 0.4721, 0.4894, 0.4774, 0.456, 0.4802, 0.424, 0.4814, 0.3939, 0.4814, 0.3665, 0.4802, 0.3418, 0.4771, 0.3173, 0.4726, 0.2903, 0.4667, 0.2611, 0.4585, 0.2304, 0.4469, 0.1989, 0.4325, 0.1675, 0.4161, 0.1371, 0.3984, 0.1093, 0.3782, 0.08497, 0.356, 0.06415, 0.3322, 0.04652, 0.3077, 0.0319, 0.2828, 0.02027, 0.2582, 0.01182, 0.2343, 0.006973, 0.2115, 0.006431, 0.1891, 0.0111, 0.1665, 0.02016, 0.1438, 0.03284, 0.1214, 0.04862, 0.09983, 0.06726, 0.07966, 0.08869, 0.06153, 0.113, 0.04609, 0.1405, 0.03371, 0.1712, 0.02346, 0.2041, 0.01534, 0.2378, 0.009873, 0.271, 0.007196, 0.303, 0.006416, 0.3329, 0.003501, 0.2703, 0.009047, 0.2365, 0.01727, 0.2024, 0.02766, 0.169, 0.04029, 0.1377, 0.05614, 0.1095, 0.07474, 0.08457, 0.09538, 0.06262, 0.1174, 0.04357, 0.1403, 0.0274, 0.1637, 0.01436, 0.1872, 0.004938, 0.2109, -4.303e-09, 0.235, 0.0005722, 0.2599, 0.005616, 0.2852, 0.01431, 0.3107, 0.02623, 0.3358, 0.04118, 0.3601, 0.05922, 0.3829, 0.08057, 0.4036, 0.1055, 0.4217, 0.1339, 0.4382, 0.1646, 0.4529, 0.1965, 0.4646, 0.2285, 0.473, 0.2597, 0.4789, 0.2892, 0.4834, 0.3164, 0.4866, 0.3413, 0.4878, 0.3664, 0.4878, 0.394, 0.4867, 0.4244, 0.4837, 0.4568, 0.4784, 0.4906, 0.4706, 0.5248, 0.4605, 0.5582, 0.4479, 0.5895, 0.432, 0.6177, 0.4135, 0.6426, 0.3928, 0.6645, 0.3708, 0.6835, 0.3479, 0.6996, 0.3245, 0.7126, 0.301, 0.722, 0.2773, 0.7269, 0.2532, 0.7263, 0.2282, 0.7213, 0.2027, 0.7126, 0.1771, 0.7008, 0.1517, 0.686, 0.1272, 0.6681, 0.1042, 0.6468, 0.08347, 0.6219, 0.06544, 0.5935, 0.0494, 0.5626, 0.004876, 0.4105, 0.00164, 0.3856, 0.0002986, 0.3605, -3.696e-08, 0.3329, 0.0007872, 0.3026, 0.003501, 0.2703, 0.006416, 0.3329, 0.006712, 0.3603, 0.008033, 0.385, 0.01122, 0.4095, 0.01589, 0.4365, 0.02414, 0.4985, 0.01577, 0.4673, 0.009586, 0.4377])
me_cylinder_003.materials.append(None)
me_cylinder_003.update()

# ---- objects
ob_cylinder = bpy.data.objects.new('Cylinder', me_cylinder_001)
ob_cylinder_001 = bpy.data.objects.new('Cylinder.001', me_cylinder_002)
ob_cylinder_002 = bpy.data.objects.new('Cylinder.002', me_cylinder_003)

# ---- transforms, parenting, visibility, modifiers, constraints
ob_cylinder.location = (0.0, 0.0, 0.0)
ob_cylinder_001.parent = ob_cylinder
ob_cylinder_001.location = (0.0, 0.0, 0.0)
ob_cylinder_002.parent = ob_cylinder
ob_cylinder_002.location = (0.0, 0.0, 0.0)

# ---- collection membership
col_collection.objects.link(ob_cylinder)
col_collection.objects.link(ob_cylinder_001)
col_collection.objects.link(ob_cylinder_002)

# ---- scene / render settings (as saved in the file)
scene.frame_start = 1; scene.frame_end = 250; scene.frame_set(1)
scene.render.engine = 'BLENDER_EEVEE_NEXT'
scene.cycles.sampling_pattern = 'TABULATED_SOBOL'
bpy.context.view_layer.update()

# ---- added for rendering (the .blend has no active camera and no usable light): camera, sun
cam_auto = bpy.data.cameras.new('AutoCamera')
cam_auto.lens = 50.0
cam_auto.sensor_width = 36.0
cam_auto.clip_end = 1000.0
ob_auto_camera = bpy.data.objects.new('AutoCamera', cam_auto)
scene.collection.objects.link(ob_auto_camera)
ob_auto_camera.location = (7.6494, -9.1796, 8.1447)
ob_auto_camera.rotation_euler = (1.09748, -7.21219e-08, 0.694738)
scene.camera = ob_auto_camera
light_auto_sun = bpy.data.lights.new('AutoSun', 'SUN')
light_auto_sun.energy = 3.0
light_auto_sun.angle = 0.0523599
ob_auto_sun = bpy.data.objects.new('AutoSun', light_auto_sun)
scene.collection.objects.link(ob_auto_sun)
ob_auto_sun.rotation_euler = (0.872665, 0.174533, 0.523599)
bpy.context.view_layer.update()

